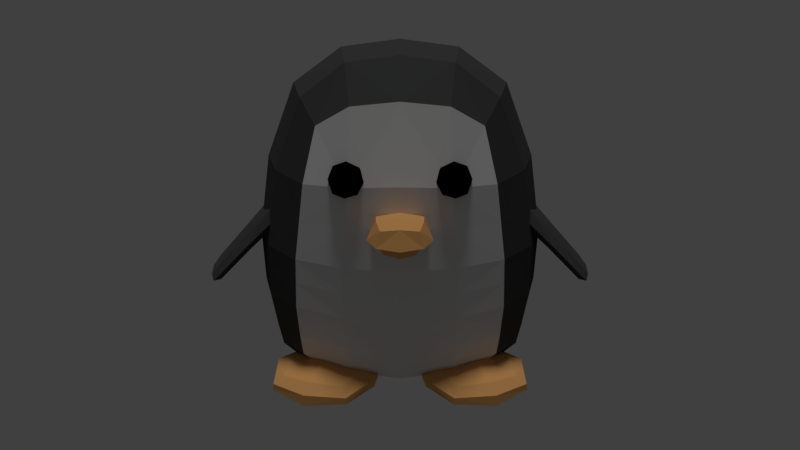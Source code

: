 # Source: floof.blend  (saved by Blender 2.79.0; exported with 4.5.12 LTS)
import bpy
from mathutils import Matrix  # noqa: F401  (used for matrix-valued properties, if any)

bpy.ops.wm.read_factory_settings(use_empty=True)
scene = bpy.context.scene
scene.name = 'Scene'

# ---- collections
col_collection_1 = bpy.data.collections.new('Collection 1'); scene.collection.children.link(col_collection_1)

# ---- materials (node trees are filled in below, after node groups)
mat_material_007 = bpy.data.materials.new('Material.007')
mat_material_007.alpha_threshold = 0.0
mat_material_007.roughness = 0.5
mat_material_008 = bpy.data.materials.new('Material.008')
mat_material_008.alpha_threshold = 0.0
mat_material_008.roughness = 0.5
mat_material_003 = bpy.data.materials.new('Material.003')
mat_material_003.alpha_threshold = 0.0
mat_material_003.roughness = 0.5
mat_material_004 = bpy.data.materials.new('Material.004')
mat_material_004.alpha_threshold = 0.0
mat_material_004.roughness = 0.5

# ---- material node trees
mat_material_007.use_nodes = True; mat_material_007.node_tree.nodes.clear()
_N = mat_material_007.node_tree.nodes; _L = mat_material_007.node_tree.links
n0 = _N.new('ShaderNodeOutputMaterial'); n0.name = 'Material Output'; n0.location = (300, 300)
n1 = _N.new('ShaderNodeBsdfDiffuse'); n1.name = 'Diffuse BSDF'; n1.location = (10, 300)
n1.inputs[0].default_value = (0.06301, 0.06301, 0.06301, 1.0)
_L.new(n1.outputs[0], n0.inputs[0])
n0.is_active_output = True
mat_material_008.use_nodes = True; mat_material_008.node_tree.nodes.clear()
_N = mat_material_008.node_tree.nodes; _L = mat_material_008.node_tree.links
n0 = _N.new('ShaderNodeOutputMaterial'); n0.name = 'Material Output'; n0.location = (300, 300)
n1 = _N.new('ShaderNodeBsdfDiffuse'); n1.name = 'Diffuse BSDF'; n1.location = (10, 300)
_L.new(n1.outputs[0], n0.inputs[0])
n0.is_active_output = True
mat_material_003.use_nodes = True; mat_material_003.node_tree.nodes.clear()
_N = mat_material_003.node_tree.nodes; _L = mat_material_003.node_tree.links
n0 = _N.new('ShaderNodeOutputMaterial'); n0.name = 'Material Output'; n0.location = (300, 300)
n1 = _N.new('ShaderNodeBsdfDiffuse'); n1.name = 'Diffuse BSDF'; n1.location = (10, 300)
n1.inputs[0].default_value = (0.0, 0.0, 0.0, 1.0)
_L.new(n1.outputs[0], n0.inputs[0])
n0.is_active_output = True
mat_material_004.use_nodes = True; mat_material_004.node_tree.nodes.clear()
_N = mat_material_004.node_tree.nodes; _L = mat_material_004.node_tree.links
n0 = _N.new('ShaderNodeOutputMaterial'); n0.name = 'Material Output'; n0.location = (300, 300)
n1 = _N.new('ShaderNodeBsdfDiffuse'); n1.name = 'Diffuse BSDF'; n1.location = (10, 300)
n1.inputs[0].default_value = (0.8, 0.4033, 0.1422, 1.0)
_L.new(n1.outputs[0], n0.inputs[0])
n0.is_active_output = True

# ---- world
world_world = bpy.data.worlds.new('World'); scene.world = world_world
world_world.color = (0.05088, 0.05088, 0.05088)
world_world.use_sun_shadow = False
world_world.sun_shadow_jitter_overblur = 0.0
world_world.cycles.sampling_method = 'MANUAL'

# ---- cameras
cam_camera = bpy.data.cameras.new('Camera')
cam_camera.clip_end = 100.0
cam_camera.lens = 35.0
cam_camera.sensor_width = 32.0
cam_camera.sensor_height = 18.0
cam_camera.ortho_scale = 7.314
cam_camera.dof.focus_distance = 0.0

# ---- lights
light_sun = bpy.data.lights.new('Sun', 'SUN')
light_sun.transmission_factor = 0.0
light_sun.angle = 0.1993
light_sun.energy = 1.0
light_sun.shadow_buffer_clip_start = 0.5
light_sun.shadow_soft_size = 0.1
light_sun.shadow_cascade_max_distance = 1000.0

# ---- meshes
me_cube_003 = bpy.data.meshes.new('Cube.003')
me_cube_003.from_pydata([(0.4927, 0.9516, 0.8562), (1.14, -0.4099, 0.8562), (0.3027, -0.367, -1.212), (0.4859, -0.446, 1.846), (0.5199, 0.446, 1.846), (0.5667, 0.4532, -1.179), (0.5197, -0.9517, -0.3803), (0.4588, -0.9516, 0.8562), (1.245, -0.4186, -0.3803), (1.245, 0.4186, -0.3803), (1.173, 0.4099, 0.8562), (0.5355, 1.011, -0.4318), (0.3044, 1.188, -1.13), (1.147, 0.3801, -0.9365), (1.147, -0.3801, -0.9365), (0.5064, -0.8265, -0.9365), (0.8082, 0.7892, -0.883), (0.3018, 1.65, -1.0), (0.6036, 1.215, -0.9508), (0.2992, 1.406, -0.8171), (-0.4927, 0.9516, 0.8562), (-1.14, -0.4099, 0.8562), (-0.5562, -0.3805, -1.201), (-0.4859, -0.446, 1.846), (-0.5199, 0.446, 1.846), (-0.5667, 0.4532, -1.179), (-0.5197, -0.9517, -0.3803), (-0.4588, -0.9516, 0.8562), (-1.245, -0.4186, -0.3803), (-1.245, 0.4186, -0.3803), (-1.173, 0.4099, 0.8562), (-0.5355, 1.011, -0.4318), (-0.3044, 1.188, -1.13), (-1.147, 0.3801, -0.9365), (-1.147, -0.3801, -0.9365), (-0.5064, -0.8265, -0.9365), (-0.8082, 0.7892, -0.883), (-0.3018, 1.65, -1.0), (-0.6036, 1.215, -0.9508), (-0.2992, 1.406, -0.8171), (0.4825, 0.7954, 1.532), (0.9953, 0.6725, -0.8758), (0.9847, 0.3793, -1.085), (0.8923, -0.4145, 1.532), (0.9198, -0.6818, -0.8892), (0.2836, -0.5092, -1.16), (0.37, 0.8058, -1.155), (0.9093, 0.7503, 0.8281), (0.9821, -0.3612, -1.091), (0.9432, 0.4145, 1.532), (0.8584, -0.7503, 0.8281), (0.4316, -0.7954, 1.532), (0.0, -0.4685, 1.913), (0.0, 0.4685, 1.913), (0.542, 0.0, 1.913), (0.0, -0.3862, -1.234), (1.49e-08, 0.436, -1.234), (0.317, -0.1799, -1.229), (0.508, -0.9815, 0.119), (0.0, -0.8596, -0.9838), (0.0, -1.018, 0.8843), (1.25, -0.4166, 0.119), (1.258, 0.4166, 0.119), (1.215, 0.0, -0.9838), (1.259, 0.0, 0.8843), (0.5204, 0.9962, 0.1061), (0.0, 1.018, 0.8843), (0.9648, 0.7759, -0.374), (0.9609, -0.7611, -0.3611), (0.0, -1.009, -0.3995), (1.347, 0.0, -0.3995), (-1.49e-08, 1.127, -0.3947), (0.7419, 0.8821, -0.6898), (1.189, 0.4088, -0.7094), (1.189, -0.4088, -0.7094), (0.5129, -0.8905, -0.7094), (0.7459, 0.6677, -1.037), (0.3583, 1.153, -0.6811), (0.6547, 0.9102, -0.9206), (0.3038, 1.502, -1.085), (0.0, 1.668, -1.012), (0.2999, 1.621, -0.9026), (0.5282, 1.523, -0.9765), (0.0, 1.212, -1.151), (0.5314, 1.172, -1.064), (0.5249, 1.3, -0.8488), (0.0, 1.464, -0.8188), (-0.4825, 0.7954, 1.532), (-0.9953, 0.6725, -0.8758), (-0.9847, 0.3793, -1.085), (-0.8923, -0.4145, 1.532), (-0.9198, -0.6818, -0.8892), (-0.2836, -0.5092, -1.16), (-0.37, 0.8058, -1.155), (-0.9093, 0.7503, 0.8281), (-0.9821, -0.3612, -1.091), (-0.9432, 0.4145, 1.532), (-0.8584, -0.7503, 0.8281), (-0.4316, -0.7954, 1.532), (-0.542, 0.0, 1.913), (-0.317, -0.1799, -1.229), (-0.508, -0.9815, 0.119), (-1.25, -0.4166, 0.119), (-1.258, 0.4166, 0.119), (-1.215, 0.0, -0.9838), (-1.259, 0.0, 0.8843), (-0.5204, 0.9962, 0.1061), (-0.9648, 0.7759, -0.374), (-0.9609, -0.7611, -0.3611), (-1.347, 0.0, -0.3995), (-0.7419, 0.8821, -0.6898), (-1.189, 0.4088, -0.7094), (-1.189, -0.4088, -0.7094), (-0.5129, -0.8905, -0.7094), (-0.7459, 0.6677, -1.037), (-0.3583, 1.153, -0.6811), (-0.6547, 0.9102, -0.9206), (-0.3038, 1.502, -1.085), (-0.2999, 1.621, -0.9026), (-0.5282, 1.523, -0.9765), (-0.5314, 1.172, -1.064), (-0.5249, 1.3, -0.8488), (0.8289, -0.5904, -1.023), (0.7383, -0.6703, 1.334), (0.9313, 0.5839, -0.9994), (0.7949, 0.6703, 1.334), (0.9611, 0.7698, 0.1135), (1.035, 0.004547, -1.14), (0.9922, -2.456e-09, 1.584), (0.9474, -0.7661, 0.1168), (1.369, -2.38e-09, 0.1212), (0.9957, 0.7315, -0.6687), (0.9384, -0.7337, -0.6736), (1.271, -2.054e-09, -0.7453), (0.585, 0.847, -1.057), (0.5791, 1.008, -0.7825), (0.4715, 1.415, -1.047), (0.4675, 1.5, -0.9048), (-0.8289, -0.5904, -1.023), (-0.7383, -0.6703, 1.334), (-0.9313, 0.5839, -0.9994), (-0.7949, 0.6703, 1.334), (3.725e-09, 0.8191, -1.192), (0.0, 0.84, 1.584), (-0.9611, 0.7698, 0.1135), (-1.035, 0.004547, -1.14), (-0.9922, -2.456e-09, 1.584), (-0.9474, -0.7661, 0.1168), (0.0, -0.5274, -1.189), (1.863e-09, -0.84, 1.584), (-3.725e-09, -2.468e-09, 1.985), (3.725e-09, 0.009093, -1.281), (-1.863e-09, -1.056, 0.1212), (-1.369, -2.38e-09, 0.1212), (-7.451e-09, 1.085, 0.1224), (-0.9957, 0.7315, -0.6687), (-0.9384, -0.7337, -0.6736), (-3.725e-09, -0.927, -0.7453), (-1.271, -2.054e-09, -0.7453), (-5.588e-09, 1.248, -0.6665), (-0.585, 0.847, -1.057), (-0.5791, 1.008, -0.7825), (-0.4715, 1.415, -1.047), (0.0, 1.524, -1.097), (-1.863e-09, 1.647, -0.9132), (-0.4675, 1.5, -0.9048), (0.5066, 0.9739, 0.4811), (1.195, -0.4132, 0.4876), (0.4834, -0.9666, 0.4876), (1.216, 0.4132, 0.4876), (-0.5066, 0.9739, 0.4811), (-1.195, -0.4132, 0.4876), (-0.4834, -0.9666, 0.4876), (-1.216, 0.4132, 0.4876), (0.9352, 0.76, 0.4708), (0.9029, -0.7582, 0.4724), (0.0, -1.037, 0.5027), (1.314, -1.19e-09, 0.5027), (0.0, 1.051, 0.5033), (-0.9352, 0.76, 0.4708), (-0.9029, -0.7582, 0.4724), (-1.314, -1.19e-09, 0.5027), (0.5139, -0.9666, -0.1306), (1.247, -0.4176, -0.1306), (1.251, 0.4176, -0.1306), (0.5279, 1.003, -0.1629), (-0.5139, -0.9666, -0.1306), (-1.247, -0.4176, -0.1306), (-1.251, 0.4176, -0.1306), (-0.5279, 1.003, -0.1629), (0.963, 0.7728, -0.1302), (0.9541, -0.7636, -0.1221), (0.0, -1.032, -0.1391), (1.358, -1.19e-09, -0.1391), (0.0, 1.106, -0.1361), (-0.963, 0.7728, -0.1302), (-0.9541, -0.7636, -0.1221), (-1.358, -1.19e-09, -0.1391), (0.5562, -0.3805, -1.201), (0.5869, 0.01819, -1.24), (0.5156, -0.6822, -1.091), (-0.3027, -0.367, -1.212), (-0.5156, -0.6822, -1.091), (-0.5869, 0.01819, -1.24), (0.0, -0.7145, -1.142), (0.0, -0.1848, -1.251)], [], [(166, 65, 154, 178), (0, 66, 143, 40), (0, 40, 125, 47), (166, 174, 126, 65), (167, 61, 130, 177), (1, 64, 128, 43), (1, 43, 123, 50), (167, 175, 129, 61), (2, 55, 205, 57), (198, 199, 127, 48), (198, 48, 122, 200), (2, 45, 148, 55), (3, 43, 128, 54), (3, 54, 150, 52), (3, 52, 149, 51), (3, 51, 123, 43), (4, 49, 125, 40), (4, 40, 143, 53), (4, 53, 150, 54), (4, 54, 128, 49), (5, 56, 142, 46), (5, 46, 134, 76), (5, 76, 124, 42), (5, 42, 127, 199), (5, 199, 151, 56), (6, 75, 132, 68), (182, 191, 129, 58), (182, 58, 152, 192), (6, 69, 157, 75), (168, 58, 129, 175), (7, 50, 123, 51), (7, 51, 149, 60), (168, 176, 152, 58), (8, 74, 133, 70), (183, 193, 130, 61), (183, 61, 129, 191), (8, 68, 132, 74), (9, 73, 131, 67), (184, 190, 126, 62), (184, 62, 130, 193), (9, 70, 133, 73), (169, 62, 126, 174), (10, 47, 125, 49), (10, 49, 128, 64), (169, 177, 130, 62), (11, 77, 159, 71), (185, 194, 154, 65), (185, 65, 126, 190), (11, 67, 131, 72), (11, 72, 135, 77), (12, 84, 134, 46), (12, 46, 142, 83), (12, 83, 163, 79), (12, 79, 136, 84), (13, 42, 124, 41), (13, 41, 131, 73), (13, 73, 133, 63), (13, 63, 127, 42), (14, 48, 127, 63), (14, 63, 133, 74), (14, 74, 132, 44), (14, 44, 122, 48), (15, 200, 122, 44), (15, 44, 132, 75), (15, 75, 157, 59), (15, 59, 204, 200), (16, 76, 134, 78), (16, 78, 135, 72), (16, 72, 131, 41), (16, 41, 124, 76), (17, 79, 163, 80), (17, 80, 164, 81), (17, 81, 137, 82), (17, 82, 136, 79), (18, 85, 135, 78), (18, 78, 134, 84), (18, 84, 136, 82), (18, 82, 137, 85), (19, 86, 159, 77), (19, 77, 135, 85), (19, 85, 137, 81), (19, 81, 164, 86), (170, 178, 154, 106), (170, 106, 144, 179), (20, 94, 141, 87), (20, 87, 143, 66), (171, 181, 153, 102), (171, 102, 147, 180), (21, 97, 139, 90), (21, 90, 146, 105), (201, 100, 205, 55), (201, 55, 148, 92), (22, 202, 138, 95), (22, 95, 145, 203), (23, 99, 146, 90), (23, 90, 139, 98), (23, 98, 149, 52), (23, 52, 150, 99), (24, 87, 141, 96), (24, 96, 146, 99), (24, 99, 150, 53), (24, 53, 143, 87), (25, 93, 142, 56), (25, 56, 151, 203), (25, 203, 145, 89), (25, 89, 140, 114), (25, 114, 160, 93), (26, 108, 156, 113), (26, 113, 157, 69), (186, 192, 152, 101), (186, 101, 147, 196), (172, 180, 147, 101), (172, 101, 152, 176), (27, 60, 149, 98), (27, 98, 139, 97), (28, 109, 158, 112), (28, 112, 156, 108), (187, 196, 147, 102), (187, 102, 153, 197), (29, 107, 155, 111), (29, 111, 158, 109), (188, 197, 153, 103), (188, 103, 144, 195), (173, 179, 144, 103), (173, 103, 153, 181), (30, 105, 146, 96), (30, 96, 141, 94), (31, 71, 159, 115), (31, 115, 161, 110), (31, 110, 155, 107), (189, 195, 144, 106), (189, 106, 154, 194), (32, 93, 160, 120), (32, 120, 162, 117), (32, 117, 163, 83), (32, 83, 142, 93), (33, 88, 140, 89), (33, 89, 145, 104), (33, 104, 158, 111), (33, 111, 155, 88), (34, 104, 145, 95), (34, 95, 138, 91), (34, 91, 156, 112), (34, 112, 158, 104), (35, 91, 138, 202), (35, 202, 204, 59), (35, 59, 157, 113), (35, 113, 156, 91), (36, 116, 160, 114), (36, 114, 140, 88), (36, 88, 155, 110), (36, 110, 161, 116), (37, 80, 163, 117), (37, 117, 162, 119), (37, 119, 165, 118), (37, 118, 164, 80), (38, 116, 161, 121), (38, 121, 165, 119), (38, 119, 162, 120), (38, 120, 160, 116), (39, 115, 159, 86), (39, 86, 164, 118), (39, 118, 165, 121), (39, 121, 161, 115), (30, 173, 181, 105), (30, 94, 179, 173), (27, 172, 176, 60), (27, 97, 180, 172), (21, 171, 180, 97), (21, 105, 181, 171), (20, 170, 179, 94), (20, 66, 178, 170), (10, 64, 177, 169), (10, 169, 174, 47), (7, 60, 176, 168), (7, 168, 175, 50), (1, 50, 175, 167), (1, 167, 177, 64), (0, 47, 174, 166), (0, 166, 178, 66), (31, 189, 194, 71), (31, 107, 195, 189), (29, 188, 195, 107), (29, 109, 197, 188), (28, 187, 197, 109), (28, 108, 196, 187), (26, 186, 196, 108), (26, 69, 192, 186), (11, 185, 190, 67), (11, 71, 194, 185), (9, 184, 193, 70), (9, 67, 190, 184), (8, 183, 191, 68), (8, 70, 193, 183), (6, 182, 192, 69), (6, 68, 191, 182), (2, 57, 199, 198), (45, 2, 198, 200), (201, 92, 202, 22), (100, 201, 22, 203), (148, 45, 200, 204), (57, 205, 151, 199), (92, 148, 204, 202), (205, 100, 203, 151)])
me_cube_003.polygons.foreach_set('material_index', [0, 0, 0, 0, 0, 0, 0, 0, 0, 0, 0, 0, 0, 0, 0, 0, 0, 0, 0, 0, 0, 0, 0, 0, 0, 1, 1, 1, 1, 1, 1, 1, 1, 0, 0, 0, 0, 0, 0, 0, 0, 0, 0, 0, 0, 0, 0, 0, 0, 0, 0, 0, 0, 0, 0, 0, 0, 0, 0, 0, 0, 0, 1, 1, 1, 1, 0, 0, 0, 0, 0, 0, 0, 0, 0, 0, 0, 0, 0, 0, 0, 0, 0, 0, 0, 0, 0, 0, 0, 0, 0, 0, 0, 0, 0, 0, 0, 0, 0, 0, 0, 0, 0, 0, 0, 0, 0, 1, 1, 1, 1, 1, 1, 1, 1, 0, 0, 0, 0, 0, 0, 0, 0, 0, 0, 0, 0, 0, 0, 0, 0, 0, 0, 0, 0, 0, 0, 0, 0, 0, 0, 0, 0, 0, 1, 1, 1, 1, 0, 0, 0, 0, 0, 0, 0, 0, 0, 0, 0, 0, 0, 0, 0, 0, 0, 0, 1, 1, 0, 0, 0, 0, 0, 0, 1, 1, 0, 0, 0, 0, 0, 0, 0, 0, 0, 0, 1, 1, 0, 0, 0, 0, 0, 0, 1, 1, 0, 0, 0, 0, 0, 0, 0, 0])
me_cube_003.materials.append(mat_material_007)
me_cube_003.materials.append(mat_material_008)
me_cube_003.use_remesh_preserve_volume = False
me_cube_003.use_remesh_preserve_attributes = False
me_cube_003.use_mirror_x = True
me_cube_003.use_mirror_topology = True
me_cube_003.update()
me_circle = bpy.data.meshes.new('Circle')
me_circle.from_pydata([(0.3897, -1.021, 0.8137), (0.3897, -1.021, 1.01), (0.3424, -0.8303, 0.8137), (0.3424, -0.8303, 1.01), (0.5807, -0.9739, 0.8137), (0.5807, -0.9739, 1.01), (0.5334, -0.783, 0.8137), (0.5334, -0.783, 1.01), (0.3446, -0.9311, 0.7916), (0.3736, -1.048, 0.9121), (0.3446, -0.9311, 1.033), (0.3156, -0.8141, 0.9121), (0.4326, -0.7852, 0.7916), (0.4326, -0.7852, 1.033), (0.5495, -0.7562, 0.9121), (0.5785, -0.8731, 0.7916), (0.5785, -0.8731, 1.033), (0.6074, -0.9901, 0.9121), (0.4905, -1.019, 0.7916), (0.4905, -1.019, 1.033), (0.4615, -0.9021, 1.082), (0.4615, -0.9021, 0.7417), (0.5025, -1.067, 0.9121), (0.6269, -0.8611, 0.9121), (0.4206, -0.7367, 0.9121), (0.2962, -0.9431, 0.9121), (-0.3897, -1.021, 0.8137), (-0.3897, -1.021, 1.01), (-0.3424, -0.8303, 0.8137), (-0.3424, -0.8303, 1.01), (-0.5807, -0.9739, 0.8137), (-0.5807, -0.9739, 1.01), (-0.5334, -0.783, 0.8137), (-0.5334, -0.783, 1.01), (-0.3446, -0.9311, 0.7916), (-0.3736, -1.048, 0.9121), (-0.3446, -0.9311, 1.033), (-0.3156, -0.8141, 0.9121), (-0.4326, -0.7852, 0.7916), (-0.4326, -0.7852, 1.033), (-0.5495, -0.7562, 0.9121), (-0.5785, -0.8731, 0.7916), (-0.5785, -0.8731, 1.033), (-0.6074, -0.9901, 0.9121), (-0.4905, -1.019, 0.7916), (-0.4905, -1.019, 1.033), (-0.4615, -0.9021, 1.082), (-0.4615, -0.9021, 0.7417), (-0.5025, -1.067, 0.9121), (-0.6269, -0.8611, 0.9121), (-0.4206, -0.7367, 0.9121), (-0.2962, -0.9431, 0.9121)], [], [(25, 10, 3, 11), (24, 13, 7, 14), (23, 16, 5, 17), (22, 19, 1, 9), (21, 15, 4, 18), (20, 10, 1, 19), (16, 20, 19, 5), (7, 13, 20, 16), (13, 3, 10, 20), (8, 21, 18, 0), (2, 12, 21, 8), (12, 6, 15, 21), (18, 22, 9, 0), (4, 17, 22, 18), (17, 5, 19, 22), (15, 23, 17, 4), (6, 14, 23, 15), (14, 7, 16, 23), (12, 24, 14, 6), (2, 11, 24, 12), (11, 3, 13, 24), (8, 25, 11, 2), (0, 9, 25, 8), (9, 1, 10, 25), (51, 37, 29, 36), (50, 40, 33, 39), (49, 43, 31, 42), (48, 35, 27, 45), (47, 44, 30, 41), (46, 45, 27, 36), (42, 31, 45, 46), (33, 42, 46, 39), (39, 46, 36, 29), (34, 26, 44, 47), (28, 34, 47, 38), (38, 47, 41, 32), (44, 26, 35, 48), (30, 44, 48, 43), (43, 48, 45, 31), (41, 30, 43, 49), (32, 41, 49, 40), (40, 49, 42, 33), (38, 32, 40, 50), (28, 38, 50, 37), (37, 50, 39, 29), (34, 28, 37, 51), (26, 34, 51, 35), (35, 51, 36, 27)])
me_circle.materials.append(mat_material_003)
me_circle.use_remesh_preserve_volume = False
me_circle.use_remesh_preserve_attributes = False
me_circle.use_mirror_x = True
me_circle.update()
me_cube_005 = bpy.data.meshes.new('Cube.005')
me_cube_005.from_pydata([(0.1641, -1.401, 0.6299), (0.2083, -1.041, 0.6299), (3.477e-09, -1.004, 0.6554), (0.2552, -1.004, 0.4925), (0.201, -1.237, 0.6554), (0.201, -1.438, 0.4925), (2.81e-09, -1.438, 0.6554), (2.81e-09, -1.237, 0.6991), (2.81e-09, -1.521, 0.4925), (0.2843, -1.237, 0.4925), (3.477e-09, -0.9205, 0.4925), (0.1368, -1.381, 0.4143), (0.1801, -1.046, 0.4143), (2.925e-09, -1.009, 0.395), (0.2206, -1.009, 0.4998), (0.1675, -1.217, 0.4), (0.1675, -1.418, 0.4998), (2.314e-09, -1.418, 0.395), (2.314e-09, -1.217, 0.3657), (2.314e-09, -1.502, 0.4972), (0.2369, -1.217, 0.5027), (2.925e-09, -0.9256, 0.4972)], [], [(10, 2, 1, 3), (9, 4, 0, 5), (4, 7, 6, 0), (1, 2, 7, 4), (5, 0, 6, 8), (3, 1, 4, 9), (18, 15, 11, 17), (13, 12, 15, 18), (11, 16, 19, 17), (15, 20, 16, 11), (12, 14, 20, 15), (13, 21, 14, 12)])
me_cube_005.materials.append(mat_material_004)
me_cube_005.use_remesh_preserve_volume = False
me_cube_005.use_remesh_preserve_attributes = False
me_cube_005.use_mirror_vertex_groups = False
me_cube_005.update()
me_cube_004 = bpy.data.meshes.new('Cube.004')
me_cube_004.from_pydata([(1.148, -0.3502, 0.3198), (1.226, -0.3502, 0.443), (1.148, 0.3502, 0.3198), (1.226, 0.3502, 0.443), (1.748, -0.2541, -0.3028), (1.836, -0.2541, -0.243), (1.748, 0.2541, -0.3028), (1.836, 0.2541, -0.243), (1.102, -9.186e-09, 0.3241), (1.149, -0.4289, 0.3996), (1.197, -9.186e-09, 0.475), (1.149, 0.4289, 0.3996), (1.418, 0.2903, 0.04536), (1.518, 0.2903, 0.1136), (1.812, 0.3112, -0.296), (1.759, 7.507e-10, -0.3326), (1.866, 7.507e-10, -0.2594), (1.812, -0.3112, -0.296), (1.418, -0.2903, 0.04536), (1.518, -0.2903, 0.1136), (1.539, 1.742e-08, 0.1278), (1.398, 1.742e-08, 0.03121), (1.468, -0.4106, 0.0795), (1.858, 7.507e-10, -0.3481), (1.468, 0.4106, 0.0795), (1.063, -9.186e-09, 0.4406), (1.555, 0.2861, 0.07206), (1.457, -0.2861, 0.004761), (1.457, 0.2861, 0.004761), (1.555, -0.2861, 0.07206), (1.577, 1.548e-08, 0.08264), (1.44, 1.548e-08, -0.01121), (1.508, -0.399, 0.03572), (1.508, 0.399, 0.03572), (1.599, 0.2811, 0.02249), (1.503, -0.2811, -0.04362), (1.622, 1.316e-08, 0.02884), (1.556, 0.3852, -0.01646), (1.503, 0.2811, -0.04362), (1.599, -0.2811, 0.02249), (1.49, 1.316e-08, -0.06176), (1.556, -0.3852, -0.01646)], [], [(25, 10, 3, 11), (37, 34, 7, 14), (23, 16, 5, 17), (22, 19, 1, 9), (40, 15, 4, 35), (20, 10, 1, 19), (30, 20, 19, 29), (26, 13, 20, 30), (13, 3, 10, 20), (8, 21, 18, 0), (2, 12, 21, 8), (38, 6, 15, 40), (18, 22, 9, 0), (27, 32, 22, 18), (32, 29, 19, 22), (15, 23, 17, 4), (6, 14, 23, 15), (14, 7, 16, 23), (38, 37, 14, 6), (2, 11, 24, 12), (11, 3, 13, 24), (8, 25, 11, 2), (0, 9, 25, 8), (9, 1, 10, 25), (12, 24, 33, 28), (41, 39, 29, 32), (35, 41, 32, 27), (12, 28, 31, 21), (34, 26, 30, 36), (36, 30, 29, 39), (21, 31, 27, 18), (24, 13, 26, 33), (16, 36, 39, 5), (7, 34, 36, 16), (4, 17, 41, 35), (17, 5, 39, 41), (28, 33, 37, 38), (28, 38, 40, 31), (31, 40, 35, 27), (33, 26, 34, 37)])
me_cube_004.materials.append(mat_material_007)
me_cube_004.use_remesh_preserve_volume = False
me_cube_004.use_remesh_preserve_attributes = False
me_cube_004.use_mirror_vertex_groups = False
me_cube_004.update()
me_cube_006 = bpy.data.meshes.new('Cube.006')
me_cube_006.from_pydata([(0.5338, -1.052, -1.208), (0.5338, -1.052, -1.035), (0.3051, -0.424, -1.208), (0.3051, -0.424, -1.035), (1.102, -0.8457, -1.208), (1.102, -0.8457, -1.035), (0.8734, -0.2172, -1.208), (0.8734, -0.2172, -1.035), (0.3556, -0.7615, -1.236), (0.4956, -1.146, -1.098), (0.3556, -0.7615, -1.002), (0.2155, -0.3766, -1.098), (0.5636, -0.25, -1.238), (0.5636, -0.25, -1.003), (0.9116, -0.1233, -1.098), (1.052, -0.5082, -1.236), (1.052, -0.5082, -1.002), (1.192, -0.8931, -1.098), (0.8437, -1.02, -1.238), (0.8437, -1.02, -1.003), (0.7036, -0.6348, -0.9274), (0.7036, -0.6348, -1.296), (0.8829, -1.128, -1.081), (1.196, -0.4557, -1.073), (0.5056, -0.09053, -1.071), (0.2114, -0.8139, -1.073), (0.21, -0.3737, -1.158), (0.9139, -0.1176, -1.158), (1.197, -0.896, -1.158), (0.4933, -1.152, -1.158), (0.8878, -1.141, -1.18), (1.161, -0.4683, -1.179), (0.5194, -0.1287, -1.18), (0.2459, -0.8014, -1.179), (0.3786, -0.7991, -1.233), (1.058, -0.5518, -1.007), (0.3786, -0.7991, -1.007), (1.058, -0.5518, -1.233), (0.7217, -0.6846, -0.9372), (0.7217, -0.6846, -1.289), (1.195, -0.5123, -1.076), (0.2481, -0.8569, -1.076), (0.2779, -0.8467, -1.176), (1.166, -0.5236, -1.176), (0.3487, -0.7155, -1.007), (1.027, -0.4685, -1.232), (0.3487, -0.7155, -1.232), (1.027, -0.4685, -1.007), (0.6845, -0.5824, -0.9377), (0.6845, -0.5824, -1.288), (1.157, -0.4104, -1.076), (0.212, -0.7544, -1.076), (0.241, -0.7431, -1.176), (1.128, -0.4205, -1.176)], [], [(51, 44, 3, 11), (24, 13, 7, 14), (40, 35, 5, 17), (22, 19, 1, 9), (39, 37, 4, 18), (38, 36, 1, 19), (35, 38, 19, 5), (47, 48, 20, 16), (48, 44, 10, 20), (34, 39, 18, 0), (46, 49, 21, 8), (49, 45, 15, 21), (30, 22, 9, 29), (28, 17, 22, 30), (17, 5, 19, 22), (43, 40, 17, 28), (53, 50, 23, 31), (50, 47, 16, 23), (32, 24, 14, 27), (26, 11, 24, 32), (11, 3, 13, 24), (52, 51, 11, 26), (42, 41, 25, 33), (41, 36, 10, 25), (34, 42, 33, 8), (46, 52, 26, 2), (2, 26, 32, 12), (12, 32, 27, 6), (45, 53, 31, 15), (37, 43, 28, 4), (4, 28, 30, 18), (18, 30, 29, 0), (15, 31, 43, 37), (0, 29, 42, 34), (9, 1, 36, 41), (29, 9, 41, 42), (31, 23, 40, 43), (8, 21, 39, 34), (16, 20, 38, 35), (20, 10, 36, 38), (21, 15, 37, 39), (23, 16, 35, 40), (6, 27, 53, 45), (8, 33, 52, 46), (33, 25, 51, 52), (14, 7, 47, 50), (27, 14, 50, 53), (12, 6, 45, 49), (2, 12, 49, 46), (13, 3, 44, 48), (7, 13, 48, 47), (25, 10, 44, 51)])
me_cube_006.materials.append(mat_material_004)
me_cube_006.use_remesh_preserve_volume = False
me_cube_006.use_remesh_preserve_attributes = False
me_cube_006.use_mirror_vertex_groups = False
me_cube_006.update()
arm_armature_001 = bpy.data.armatures.new('Armature.001')  # bones are not reproduced

# ---- objects
ob_armature_001 = bpy.data.objects.new('Armature.001', arm_armature_001)
ob_torso = bpy.data.objects.new('Torso', me_cube_003)
ob_eyes = bpy.data.objects.new('Eyes', me_circle)
ob_beak = bpy.data.objects.new('Beak', me_cube_005)
ob_arms = bpy.data.objects.new('Arms', me_cube_004)
ob_feetsies = bpy.data.objects.new('Feetsies', me_cube_006)
ob_sun = bpy.data.objects.new('Sun', light_sun)
ob_camera = bpy.data.objects.new('Camera', cam_camera)

# ---- transforms, parenting, visibility, modifiers, constraints
ob_armature_001.location = (0.0, 0.0, 0.0)
ob_armature_001.show_in_front = True
ob_armature_001.lineart.crease_threshold = 0.0
ob_torso.parent = ob_armature_001
ob_torso.location = (0.0, 0.0, 0.0)
ob_torso.lineart.crease_threshold = 0.0
ob_torso.use_mesh_mirror_x = True
_vg = ob_torso.vertex_groups.new(name='Bone.001')
_vg = ob_torso.vertex_groups.new(name='Bone')
for _i, _w in zip([0, 1, 2, 5, 6, 7, 8, 9, 10, 11, 12, 13, 14, 15, 16, 18, 19, 20, 21, 22, 25, 26, 27, 28, 29, 30, 31, 32, 33, 34, 35, 36, 38, 39, 41, 42, 44, 45, 46, 47, 48, 50, 55, 56, 57, 58, 59, 60, 61, 62, 63, 64, 65, 67, 68, 69, 70, 72, 73, 74, 75, 76, 77, 78, 83, 84, 85, 88, 89, 91, 92, 93, 94, 95, 97, 100, 101, 102, 103, 104, 105, 106, 107, 108, 109, 110, 111, 112, 113, 114, 115, 116, 120, 121, 122, 124, 126, 127, 129, 130, 131, 132, 133, 134, 135, 138, 140, 142, 144, 145, 147, 148, 151, 152, 153, 155, 156, 157, 158, 160, 161, 166, 167, 168, 169, 170, 171, 172, 173, 174, 175, 176, 177, 179, 180, 181, 182, 183, 184, 185, 186, 187, 188, 189, 190, 191, 192, 193, 195, 196, 197, 198, 199, 200, 201, 202, 203, 204, 205], [2.711e-06, 0.0003844, 0.5238, 0.5968, 0.3347, 4.167e-06, 0.1552, 0.1489, 0.0001326, 0.0857, 0.04859, 0.472, 0.2433, 0.4105, 0.1871, 0.0407, 0.01678, 2.711e-06, 0.0003844, 0.02382, 0.5968, 0.3347, 4.167e-06, 0.1552, 0.1489, 0.0001326, 0.0857, 0.04859, 0.472, 0.2433, 0.4105, 0.1871, 0.0407, 0.01678, 0.5066, 0.4472, 0.1301, 0.5503, 0.2276, 0.0001323, 0.01799, 3.842e-05, 0.8108, 0.5836, 0.5398, 0.03607, 0.618, 0.0, 0.02786, 0.01794, 0.296, 0.0001735, 0.01805, 0.1993, 0.2808, 0.3854, 0.07024, 0.2098, 0.583, 0.5238, 0.5917, 0.1737, 0.03399, 0.0837, 0.04952, 0.04723, 0.03434, 0.5066, 0.4472, 0.1301, 0.5503, 0.2276, 0.0001323, 0.01799, 3.842e-05, 0.5398, 0.03622, 0.02845, 0.01794, 0.296, 0.0001735, 0.01805, 0.1993, 0.2683, 0.07028, 0.2098, 0.583, 0.5238, 0.5917, 0.1737, 0.03399, 0.0837, 0.04723, 0.03434, 0.07785, 0.4771, 0.03473, 0.03091, 0.04799, 0.0005297, 0.5384, 0.6777, 0.4603, 0.09848, 0.0698, 0.07785, 0.4771, 0.2267, 0.03473, 0.03091, 0.04796, 0.8173, 0.464, 0.01526, 0.0005297, 0.5384, 0.6777, 0.6369, 0.4603, 0.09848, 0.0698, 0.008455, 0.01763, 0.01641, 0.008167, 0.008455, 0.01783, 0.01647, 0.008167, 0.01628, 0.02237, 0.006544, 0.008941, 0.01628, 0.02235, 0.008941, 0.1488, 0.07591, 0.07425, 0.0549, 0.1489, 0.07645, 0.07425, 0.0549, 0.1167, 0.1225, 0.1727, 0.02779, 0.1167, 0.1199, 0.0278, 0.02382, 0.1179, 0.1567, 0.5238, 0.1567, 0.1179, 0.6663, 0.782]): _vg.add([_i], _w, 'REPLACE')
_vg = ob_torso.vertex_groups.new(name='Bone.002')
for _i, _w in zip([0, 1, 4, 5, 6, 7, 8, 9, 10, 11, 13, 14, 16, 18, 19, 20, 21, 24, 25, 26, 27, 28, 29, 30, 31, 33, 34, 36, 38, 39, 40, 41, 42, 47, 49, 50, 53, 58, 60, 61, 62, 63, 64, 65, 66, 67, 68, 69, 70, 71, 72, 73, 74, 76, 77, 78, 85, 86, 87, 88, 89, 94, 96, 97, 101, 102, 103, 104, 105, 106, 107, 108, 109, 110, 111, 112, 114, 115, 116, 121, 124, 125, 126, 129, 130, 131, 133, 135, 140, 141, 143, 144, 147, 152, 153, 154, 155, 158, 159, 161, 166, 167, 168, 169, 170, 171, 172, 173, 174, 175, 176, 177, 178, 179, 180, 181, 182, 183, 184, 185, 186, 187, 188, 189, 190, 191, 192, 193, 194, 195, 196, 197], [5.975e-05, 0.0003844, 0.0003434, 0.02032, 0.2484, 1.278e-05, 0.2696, 0.4025, 0.00227, 0.3146, 0.1181, 0.009225, 0.06275, 0.0129, 0.02835, 5.975e-05, 0.0003844, 0.0003434, 0.02032, 0.2484, 1.278e-05, 0.2696, 0.4025, 0.00227, 0.3146, 0.1181, 0.009225, 0.06275, 0.0129, 0.02835, 0.0, 0.1733, 0.05551, 0.0001323, 8.491e-08, 3.842e-05, 0.03625, 0.3099, 0.0, 0.2862, 0.2797, 0.02167, 0.0001735, 0.3499, 0.0, 0.4158, 0.174, 0.3089, 0.3546, 0.3255, 0.09657, 0.1997, 0.04349, 0.02549, 0.05743, 0.02653, 0.02543, 0.03115, 0.0, 0.1733, 0.05551, 0.0001323, 8.491e-08, 3.842e-05, 0.3092, 0.2832, 0.2797, 0.02167, 0.0001735, 0.3499, 0.4158, 0.2015, 0.3544, 0.09657, 0.1997, 0.04349, 0.02549, 0.05743, 0.02653, 0.02543, 0.1129, 9.848e-06, 0.3196, 0.2852, 0.285, 0.2129, 0.08186, 0.05167, 0.1129, 0.004017, 7.153e-07, 0.3196, 0.2853, 0.3565, 0.285, 0.4017, 0.2129, 0.08186, 0.06344, 0.05167, 0.1639, 0.1137, 0.141, 0.1298, 0.1639, 0.1123, 0.1406, 0.1298, 0.1478, 0.1328, 0.1529, 0.1085, 0.1766, 0.1478, 0.1329, 0.1085, 0.2936, 0.3004, 0.3472, 0.3638, 0.2932, 0.2983, 0.3472, 0.3638, 0.3923, 0.2608, 0.3374, 0.3296, 0.3765, 0.3923, 0.2689, 0.3295]): _vg.add([_i], _w, 'REPLACE')
_vg = ob_torso.vertex_groups.new(name='Bone.003')
for _i, _w in zip([0, 1, 3, 4, 6, 7, 8, 9, 10, 11, 13, 14, 15, 16, 20, 21, 23, 24, 26, 27, 28, 29, 30, 31, 33, 34, 35, 36, 40, 41, 43, 44, 47, 49, 50, 51, 52, 53, 54, 58, 59, 60, 61, 62, 63, 64, 65, 66, 67, 68, 69, 70, 71, 72, 73, 74, 75, 87, 88, 90, 91, 94, 96, 97, 98, 99, 101, 102, 103, 104, 105, 106, 107, 108, 109, 110, 111, 112, 113, 123, 125, 126, 128, 129, 130, 131, 132, 133, 139, 141, 143, 144, 146, 147, 149, 150, 152, 153, 154, 155, 156, 157, 158, 166, 167, 168, 169, 170, 171, 172, 173, 174, 175, 176, 177, 178, 179, 180, 181, 182, 183, 184, 185, 186, 187, 188, 189, 190, 191, 192, 193, 194, 195, 196, 197], [0.9921, 0.9992, 1.0, 0.9996, 0.4169, 1.0, 0.4828, 0.4338, 0.9975, 0.1464, 0.03255, 0.01148, 0.008319, 0.008219, 0.9921, 0.9992, 1.0, 0.9996, 0.4169, 1.0, 0.4828, 0.4338, 0.9975, 0.1464, 0.03255, 0.01148, 0.008319, 0.008219, 1.0, 0.03027, 1.0, 0.1301, 0.9926, 1.0, 0.9999, 1.0, 1.0, 0.9274, 1.0, 0.6541, 0.382, 1.0, 0.6854, 0.7012, 0.02567, 0.9994, 0.5801, 1.0, 0.273, 0.545, 0.3057, 0.5031, 0.1386, 0.01532, 0.06959, 0.0541, 0.4082, 1.0, 0.03027, 1.0, 0.1301, 0.9926, 1.0, 0.9999, 1.0, 1.0, 0.6545, 0.6879, 0.7012, 0.02567, 0.9994, 0.5801, 0.273, 0.5299, 0.5033, 0.01532, 0.06959, 0.0541, 0.4082, 1.0, 0.9998, 0.6385, 1.0, 0.6668, 0.7138, 0.04846, 0.006247, 0.09699, 1.0, 0.9946, 1.0, 0.6385, 1.0, 0.6667, 1.0, 1.0, 0.6282, 0.7138, 0.5121, 0.04846, 0.006247, 0.3631, 0.09699, 0.7891, 0.8612, 0.8416, 0.8608, 0.7891, 0.8624, 0.8419, 0.8608, 0.8129, 0.8448, 0.8361, 0.8807, 0.7553, 0.8129, 0.8447, 0.8807, 0.5577, 0.6125, 0.5749, 0.3719, 0.5579, 0.614, 0.5749, 0.3719, 0.4738, 0.6167, 0.4899, 0.6207, 0.3232, 0.4738, 0.6112, 0.6208]): _vg.add([_i], _w, 'REPLACE')
_vg = ob_torso.vertex_groups.new(name='Bone.002_L.001')
for _i, _w in zip([0, 1, 2, 3, 4, 5, 6, 7, 8, 9, 10, 11, 12, 13, 14, 15, 16, 17, 18, 19, 20, 21, 22, 26, 27, 28, 29, 30, 31, 32, 33, 34, 35, 36, 37, 38, 39, 40, 41, 42, 43, 44, 45, 46, 47, 48, 49, 50, 51, 55, 56, 57, 58, 59, 60, 61, 62, 63, 64, 65, 66, 67, 68, 69, 70, 71, 72, 73, 74, 75, 76, 77, 78, 79, 80, 81, 82, 83, 84, 85, 86, 88, 89, 90, 91, 92, 93, 94, 95, 96, 97, 100, 101, 102, 103, 104, 105, 106, 107, 108, 109, 110, 111, 112, 113, 114, 115, 116, 117, 118, 119, 120, 121, 122, 123, 124, 125, 126, 127, 128, 129, 130, 131, 132, 133, 134, 135, 136, 137, 138, 139, 140, 141, 142, 144, 145, 146, 147, 148, 151, 152, 153, 154, 155, 156, 157, 158, 159, 160, 161, 162, 163, 164, 165, 166, 167, 168, 169, 170, 171, 172, 173, 174, 175, 176, 177, 178, 179, 180, 181, 182, 183, 184, 185, 186, 187, 188, 189, 190, 191, 192, 193, 194, 195, 196, 197, 198, 199, 200, 201, 202, 203, 204, 205], [2.542e-10, 9.222e-10, 0.0, 1.197e-10, 1.96e-05, 0.0, 7.584e-16, 4.478e-09, 2.121e-39, 3.625e-26, 1.464e-24, 3.373e-20, 0.0, 2.102e-44, 1.22e-21, 0.0, 9.321e-38, 0.0, 0.0, 0.0, 1.643e-08, 0.0, 0.0, 0.0, 0.0, 0.0, 0.0, 0.0, 4.403e-10, 0.0, 0.0, 0.0, 0.0, 0.0, 0.0, 0.0, 0.0, 0.0, 7.105e-26, 0.0, 2.248e-10, 2.706e-28, 0.0, 0.0, 4.252e-34, 0.0, 7.894e-09, 7.229e-12, 2.324e-10, 0.0, 0.0, 0.0, 3.147e-16, 0.0, 0.0, 1.993e-30, 9.317e-29, 3.124e-24, 6.546e-16, 2.298e-28, 0.0, 2.021e-28, 0.0, 0.0, 1.478e-38, 7.958e-19, 2.829e-32, 4.104e-42, 0.0, 0.000115, 0.0, 0.0, 0.0, 0.0, 0.0, 0.0, 0.0, 0.0, 0.0, 0.0, 0.0, 0.0, 0.0, 0.0, 0.0, 0.0, 0.0, 0.0, 0.0, 0.0, 0.0, 0.0, 0.0, 0.0, 0.0, 0.0, 0.0, 2.283e-16, 0.0, 0.0, 0.0, 0.0, 0.0, 0.0, 0.0, 0.0, 0.0, 0.0, 0.0, 0.0, 0.0, 0.0, 0.0, 0.0, 2.318e-10, 0.0, 0.0001878, 0.0, 0.0, 0.0, 9.431e-43, 6.777e-19, 2.947e-21, 1.684e-13, 7.664e-38, 0.0, 0.0, 0.0, 0.0, 0.0, 0.0, 0.0, 0.0, 0.0, 0.0, 0.0, 0.0, 0.0, 0.0, 0.0, 0.0, 0.0, 1.696e-17, 0.0, 0.0, 0.0, 0.0, 0.0, 0.0, 0.0, 0.0, 0.0, 0.0, 0.0, 2.882e-22, 2.267e-29, 4.191e-11, 9.202e-41, 6.923e-10, 0.0, 0.0, 0.0, 1.79e-35, 2.109e-25, 0.0, 7.294e-33, 2.195e-07, 0.0, 0.0, 0.0, 1.265e-14, 1.07e-33, 6.376e-28, 1.778e-26, 0.0, 0.0, 0.0, 2.164e-17, 0.0, 3.095e-41, 0.0, 1.366e-25, 4.51e-19, 0.0, 0.0, 0.0, 0.0, 0.0, 0.0, 0.0, 0.0, 0.0, 0.0, 0.0]): _vg.add([_i], _w, 'REPLACE')
_vg = ob_torso.vertex_groups.new(name='Bone.002_L.002')
for _i, _w in zip([2, 5, 6, 8, 9, 11, 12, 13, 14, 15, 16, 17, 18, 19, 26, 32, 35, 37, 39, 41, 42, 44, 45, 46, 48, 55, 56, 57, 59, 61, 62, 63, 67, 68, 69, 70, 71, 72, 73, 74, 75, 76, 77, 78, 79, 80, 81, 82, 83, 84, 85, 86, 92, 93, 100, 113, 115, 117, 118, 119, 120, 121, 122, 124, 126, 127, 129, 130, 131, 132, 133, 134, 135, 136, 137, 142, 148, 151, 157, 159, 162, 163, 164, 165, 182, 183, 184, 185, 190, 191, 192, 193, 194, 198, 199, 200, 201, 202, 204, 205], [0.0, 0.0, 0.0, 0.0, 0.0, 0.0, 0.0, 0.0, 0.0, 0.0, 0.0, 0.0, 0.0, 0.0, 0.0, 0.0, 0.0, 0.0, 0.0, 0.0, 0.0, 0.0, 0.0, 0.0, 0.0, 0.0, 0.0, 0.0, 0.0, 0.0, 0.0, 0.0, 0.0, 0.0, 0.0, 0.0, 0.0, 0.0, 0.0, 0.0, 0.0, 0.0, 0.0, 0.0, 0.0, 0.0, 0.0, 0.0, 0.0, 0.0, 0.0, 0.0, 0.0, 0.0, 0.0, 0.0, 0.0, 0.0, 0.0, 0.0, 0.0, 0.0, 0.0, 0.0, 0.0, 0.0, 0.0, 0.0, 0.0, 0.0, 0.0, 0.0, 0.0, 0.0, 0.0, 0.0, 0.0, 0.0, 0.0, 0.0, 0.0, 0.0, 0.0, 0.0, 0.0, 0.0, 0.0, 0.0, 0.0, 0.0, 0.0, 0.0, 0.0, 0.0, 0.0, 0.0, 0.0, 0.0, 0.0, 0.0]): _vg.add([_i], _w, 'REPLACE')
_vg = ob_torso.vertex_groups.new(name='Bone.002_R.001')
for _i, _w in zip([0, 1, 2, 6, 7, 8, 9, 10, 11, 12, 13, 14, 15, 16, 17, 18, 19, 20, 21, 22, 23, 24, 25, 26, 27, 28, 29, 30, 31, 32, 33, 34, 35, 36, 37, 38, 39, 41, 42, 43, 44, 45, 46, 47, 48, 49, 50, 55, 56, 57, 58, 59, 60, 61, 62, 63, 64, 65, 66, 67, 68, 69, 70, 71, 72, 73, 74, 75, 76, 77, 78, 79, 80, 81, 82, 83, 84, 85, 86, 87, 88, 89, 90, 91, 92, 93, 94, 95, 96, 97, 98, 100, 101, 102, 103, 104, 105, 106, 107, 108, 109, 110, 111, 112, 113, 114, 115, 116, 117, 118, 119, 120, 121, 122, 123, 124, 125, 126, 127, 128, 129, 130, 131, 132, 133, 134, 135, 136, 137, 138, 139, 140, 141, 142, 144, 145, 146, 147, 148, 151, 152, 153, 154, 155, 156, 157, 158, 159, 160, 161, 162, 163, 164, 165, 166, 167, 168, 169, 170, 171, 172, 173, 174, 175, 176, 177, 178, 179, 180, 181, 182, 183, 184, 185, 186, 187, 188, 189, 190, 191, 192, 193, 194, 195, 196, 197, 198, 199, 200, 201, 202, 203, 204, 205], [1.643e-08, 0.0, 0.0, 0.0, 0.0, 0.0, 0.0, 0.0, 4.403e-10, 0.0, 0.0, 0.0, 0.0, 0.0, 0.0, 0.0, 0.0, 2.542e-10, 9.222e-10, 0.0, 1.197e-10, 1.96e-05, 0.0, 7.584e-16, 4.478e-09, 2.121e-39, 3.625e-26, 1.464e-24, 3.373e-20, 0.0, 2.102e-44, 1.22e-21, 0.0, 9.321e-38, 0.0, 0.0, 0.0, 0.0, 0.0, 0.0, 0.0, 0.0, 0.0, 0.0, 0.0, 0.0, 0.0, 0.0, 0.0, 0.0, 0.0, 0.0, 0.0, 0.0, 0.0, 0.0, 0.0, 2.283e-16, 0.0, 0.0, 0.0, 0.0, 0.0, 7.958e-19, 0.0, 0.0, 0.0, 0.0, 0.0, 0.0, 0.0, 0.0, 0.0, 0.0, 0.0, 0.0, 0.0, 0.0, 0.0, 0.0, 7.105e-26, 0.0, 2.248e-10, 2.706e-28, 0.0, 0.0, 4.252e-34, 0.0, 7.894e-09, 7.229e-12, 2.324e-10, 0.0, 3.147e-16, 1.993e-30, 9.317e-29, 3.124e-24, 6.546e-16, 2.298e-28, 2.021e-28, 0.0, 1.478e-38, 2.829e-32, 4.104e-42, 0.0, 0.000115, 0.0, 0.0, 0.0, 0.0, 0.0, 0.0, 0.0, 0.0, 0.0, 0.0, 0.0, 0.0, 0.0, 0.0, 0.0, 0.0, 0.0, 0.0, 0.0, 0.0, 0.0, 0.0, 0.0, 0.0, 0.0, 2.318e-10, 0.0, 0.0001878, 0.0, 0.0, 0.0, 0.0, 9.431e-43, 0.0, 0.0, 0.0, 6.777e-19, 1.696e-17, 2.947e-21, 1.684e-13, 0.0, 7.664e-38, 0.0, 0.0, 0.0, 0.0, 0.0, 0.0, 0.0, 6.923e-10, 0.0, 0.0, 0.0, 2.882e-22, 2.267e-29, 4.191e-11, 9.202e-41, 0.0, 0.0, 0.0, 0.0, 2.195e-07, 1.79e-35, 2.109e-25, 7.294e-33, 0.0, 0.0, 0.0, 2.164e-17, 1.265e-14, 1.07e-33, 6.376e-28, 1.778e-26, 0.0, 0.0, 0.0, 0.0, 4.51e-19, 0.0, 3.095e-41, 1.366e-25, 0.0, 0.0, 0.0, 0.0, 0.0, 0.0, 0.0, 0.0]): _vg.add([_i], _w, 'REPLACE')
_vg = ob_torso.vertex_groups.new(name='Bone.002_R.002')
for _i, _w in zip([2, 6, 12, 15, 17, 19, 22, 25, 26, 28, 29, 31, 32, 33, 34, 35, 36, 37, 38, 39, 45, 46, 55, 56, 57, 59, 69, 71, 75, 77, 79, 80, 81, 82, 83, 84, 85, 86, 88, 89, 91, 92, 93, 95, 100, 102, 103, 104, 107, 108, 109, 110, 111, 112, 113, 114, 115, 116, 117, 118, 119, 120, 121, 136, 137, 138, 140, 142, 144, 145, 147, 148, 151, 153, 155, 156, 157, 158, 159, 160, 161, 162, 163, 164, 165, 186, 187, 188, 189, 192, 194, 195, 196, 197, 200, 201, 202, 203, 204, 205], [0.0, 0.0, 0.0, 0.0, 0.0, 0.0, 0.0, 0.0, 0.0, 0.0, 0.0, 0.0, 0.0, 0.0, 0.0, 0.0, 0.0, 0.0, 0.0, 0.0, 0.0, 0.0, 0.0, 0.0, 0.0, 0.0, 0.0, 0.0, 0.0, 0.0, 0.0, 0.0, 0.0, 0.0, 0.0, 0.0, 0.0, 0.0, 0.0, 0.0, 0.0, 0.0, 0.0, 0.0, 0.0, 0.0, 0.0, 0.0, 0.0, 0.0, 0.0, 0.0, 0.0, 0.0, 0.0, 0.0, 0.0, 0.0, 0.0, 0.0, 0.0, 0.0, 0.0, 0.0, 0.0, 0.0, 0.0, 0.0, 0.0, 0.0, 0.0, 0.0, 0.0, 0.0, 0.0, 0.0, 0.0, 0.0, 0.0, 0.0, 0.0, 0.0, 0.0, 0.0, 0.0, 0.0, 0.0, 0.0, 0.0, 0.0, 0.0, 0.0, 0.0, 0.0, 0.0, 0.0, 0.0, 0.0, 0.0, 0.0]): _vg.add([_i], _w, 'REPLACE')
_vg = ob_torso.vertex_groups.new(name='Bone.007')
for _i, _w in zip([1, 2, 3, 5, 6, 7, 8, 9, 10, 11, 12, 13, 14, 15, 16, 17, 18, 19, 21, 22, 23, 25, 26, 27, 28, 29, 30, 31, 32, 33, 34, 35, 36, 37, 38, 39, 41, 42, 43, 44, 45, 46, 48, 50, 51, 52, 55, 56, 57, 58, 59, 60, 61, 62, 63, 64, 65, 67, 68, 69, 70, 71, 72, 73, 74, 75, 76, 77, 78, 79, 80, 81, 82, 83, 84, 85, 86, 88, 89, 90, 91, 92, 93, 95, 97, 98, 100, 101, 102, 103, 104, 105, 106, 107, 108, 109, 110, 111, 112, 113, 114, 115, 116, 117, 118, 119, 120, 121, 122, 123, 124, 126, 127, 129, 130, 131, 132, 133, 134, 135, 136, 137, 138, 139, 140, 142, 144, 145, 147, 148, 149, 151, 152, 153, 155, 156, 157, 158, 159, 160, 161, 162, 163, 164, 165, 167, 168, 169, 171, 172, 173, 174, 175, 176, 177, 179, 180, 181, 182, 183, 184, 185, 186, 187, 188, 189, 190, 191, 192, 193, 195, 196, 197, 198, 199, 200, 201, 202, 203, 204, 205], [0.0, 0.0, 0.0, 0.0, 0.0, 0.0, 0.0, 0.0, 0.0, 0.0, 0.0, 0.0, 0.0, 0.0, 0.0, 0.0, 0.0, 0.0, 0.0, 0.0, 0.0, 0.0, 0.0, 0.0, 0.0, 0.0, 0.0, 0.0, 0.0, 0.0, 0.0, 0.0, 0.0, 0.0, 0.0, 0.0, 0.0, 0.0, 0.0, 0.0, 0.0, 0.0, 0.0, 0.0, 0.0, 0.0, 0.0, 0.0, 0.0, 0.0, 0.0, 0.0, 0.0, 0.0, 0.0, 0.0, 0.0, 0.0, 0.0, 0.0, 0.0, 0.0, 0.0, 0.0, 0.0, 0.0, 0.0, 0.0, 0.0, 0.0, 0.0, 0.0, 0.0, 0.0, 0.0, 0.0, 0.0, 0.0, 0.0, 0.0, 0.0, 0.0, 0.0, 0.0, 0.0, 0.0, 0.0, 0.0, 0.0, 0.0, 0.0, 0.0, 0.0, 0.0, 0.0, 0.0, 0.0, 0.0, 0.0, 0.0, 0.0, 0.0, 0.0, 0.0, 0.0, 0.0, 0.0, 0.0, 0.0, 0.0, 0.0, 0.0, 0.0, 0.0, 0.0, 0.0, 0.0, 0.0, 0.0, 0.0, 0.0, 0.0, 0.0, 0.0, 0.0, 0.0, 0.0, 0.0, 0.0, 0.0, 0.0, 0.0, 0.0, 0.0, 0.0, 0.0, 0.0, 0.0, 0.0, 0.0, 0.0, 0.0, 0.0, 0.0, 0.0, 0.0, 0.0, 0.0, 0.0, 0.0, 0.0, 0.0, 0.0, 0.0, 0.0, 0.0, 0.0, 0.0, 0.0, 0.0, 0.0, 0.0, 0.0, 0.0, 0.0, 0.0, 0.0, 0.0, 0.0, 0.0, 0.0, 0.0, 0.0, 0.0, 0.0, 0.0, 0.0, 0.0, 0.0, 0.0, 0.0]): _vg.add([_i], _w, 'REPLACE')
_vg = ob_torso.vertex_groups.new(name='Bone.009')
for _i, _w in zip([0, 1, 2, 3, 5, 6, 7, 8, 9, 10, 11, 12, 13, 14, 15, 16, 17, 18, 19, 20, 21, 22, 23, 25, 26, 27, 28, 29, 30, 31, 32, 33, 34, 35, 36, 37, 38, 39, 40, 41, 42, 43, 44, 45, 46, 47, 48, 50, 51, 52, 55, 56, 57, 58, 59, 60, 61, 62, 63, 64, 65, 66, 67, 68, 69, 70, 71, 72, 73, 74, 75, 76, 77, 78, 80, 81, 82, 84, 85, 86, 87, 88, 89, 90, 91, 92, 93, 94, 95, 97, 98, 100, 101, 102, 103, 104, 105, 106, 107, 108, 109, 110, 111, 112, 113, 114, 115, 116, 118, 119, 120, 121, 122, 123, 124, 126, 127, 128, 129, 130, 131, 132, 133, 134, 135, 136, 137, 138, 139, 140, 144, 145, 146, 147, 148, 149, 151, 152, 153, 154, 155, 156, 157, 158, 159, 160, 161, 162, 164, 165, 166, 167, 168, 169, 170, 171, 172, 173, 174, 175, 176, 177, 178, 179, 180, 181, 182, 183, 184, 185, 186, 187, 188, 189, 190, 191, 192, 193, 194, 195, 196, 197, 198, 199, 200, 201, 202, 203, 204, 205], [0.0, 8.377e-15, 4.784e-12, 4.359e-09, 0.0, 8.198e-43, 3.375e-20, 8.698e-21, 8.14e-16, 9.266e-14, 0.0, 0.0, 0.0, 1.411e-09, 0.0, 0.0, 0.0, 0.0, 0.0, 0.0, 8.377e-15, 4.846e-14, 4.359e-09, 0.0, 8.198e-43, 3.375e-20, 8.698e-21, 8.14e-16, 9.266e-14, 0.0, 0.0, 0.0, 1.411e-09, 0.0, 0.0, 0.0, 0.0, 0.0, 0.0, 0.0, 0.0, 3.331e-10, 6.808e-37, 2.228e-32, 0.0, 0.0, 0.0, 1.352e-17, 7.745e-11, 8.98e-09, 6.639e-14, 0.0, 7.988e-05, 2.559e-33, 0.0, 0.0, 1.002e-22, 3.297e-13, 0.0, 4.844e-13, 0.0, 0.0, 0.0, 2.059e-42, 0.0, 3.773e-23, 0.0, 0.0, 0.0, 0.0, 0.0, 0.0, 0.0, 0.0, 0.0, 0.0, 0.0, 0.0, 0.0, 0.0, 0.0, 0.0, 0.0, 3.331e-10, 6.808e-37, 2.228e-32, 0.0, 0.0, 0.0, 1.352e-17, 7.745e-11, 7.988e-05, 2.559e-33, 1.002e-22, 3.297e-13, 0.0, 4.844e-13, 0.0, 0.0, 2.059e-42, 3.773e-23, 0.0, 0.0, 0.0, 0.0, 0.0, 0.0, 0.0, 0.0, 0.0, 0.0, 0.0, 0.0, 3.798e-13, 0.0, 0.0, 0.0, 0.0, 2.019e-33, 1.564e-24, 0.0, 0.0, 0.0, 0.0, 0.0, 0.0, 0.0, 0.0, 3.798e-13, 0.0, 0.0, 0.0, 0.0, 2.019e-33, 3.097e-43, 7.238e-09, 0.0, 1.622e-19, 1.564e-24, 0.0, 0.0, 0.0, 0.0, 0.0, 0.0, 0.0, 0.0, 0.0, 0.0, 0.0, 0.0, 1.477e-11, 1.136e-17, 4.947e-10, 0.0, 1.477e-11, 1.136e-17, 4.947e-10, 0.0, 5.967e-36, 5.952e-14, 0.000158, 0.0, 0.0, 5.967e-36, 0.000158, 1.441e-39, 6.043e-15, 7.91e-15, 0.0, 1.441e-39, 6.043e-15, 7.909e-15, 0.0, 0.0, 9.799e-33, 8.818e-42, 6.02e-12, 0.0, 0.0, 9.799e-33, 6.02e-12, 4.846e-14, 0.0, 7.059e-30, 4.784e-12, 7.059e-30, 0.0, 0.0, 9.719e-10]): _vg.add([_i], _w, 'REPLACE')
_vg = ob_torso.vertex_groups.new(name='Bone.002_L.003')
for _i, _w in zip([0, 1, 2, 3, 4, 6, 7, 8, 9, 10, 11, 13, 14, 15, 21, 22, 23, 26, 27, 28, 29, 31, 33, 34, 35, 40, 42, 43, 44, 45, 47, 48, 49, 50, 51, 52, 54, 55, 57, 58, 59, 60, 61, 62, 63, 64, 65, 67, 68, 69, 70, 71, 72, 73, 74, 75, 77, 90, 91, 92, 95, 97, 98, 100, 101, 102, 103, 104, 105, 106, 107, 108, 109, 111, 112, 113, 122, 123, 125, 126, 127, 128, 129, 130, 131, 132, 133, 138, 139, 144, 145, 147, 148, 149, 151, 152, 153, 154, 156, 157, 158, 159, 166, 167, 168, 169, 170, 171, 172, 173, 174, 175, 176, 177, 178, 179, 180, 181, 182, 183, 184, 185, 186, 187, 188, 189, 190, 191, 192, 193, 194, 195, 196, 197, 198, 199, 200, 201, 202, 203, 204, 205], [1.189e-06, 1.948e-05, 0.0, 7.645e-09, 5.677e-05, 1.946e-22, 5.462e-12, 7.271e-24, 4.977e-24, 7.537e-05, 0.0, 0.0, 0.0, 0.0, 0.0, 0.0, 4.871e-09, 1.454e-11, 5.743e-16, 0.0, 0.0, 0.0, 0.0, 0.0, 0.0, 0.0, 0.0, 1.815e-08, 0.0, 0.0, 0.0001323, 0.0, 2.41e-08, 7.081e-09, 2.704e-12, 7.66e-09, 0.0, 0.0, 0.0, 3.197e-22, 0.0, 0.0, 6.062e-29, 0.0, 0.0, 0.0001273, 0.0, 0.0, 3.45e-26, 5.017e-17, 1.47e-17, 0.0, 0.0, 0.0, 0.0, 0.0, 0.0, 0.0, 0.0, 0.0, 0.0, 0.0, 5.623e-10, 0.0, 6.7e-24, 0.0, 0.0, 0.0, 0.0, 0.0, 0.0, 0.0, 0.0, 0.0, 0.0, 0.0, 0.0, 1.782e-09, 2.795e-06, 0.0, 0.0, 0.0, 6.925e-25, 3.716e-12, 0.0, 0.0, 0.0, 0.0, 0.0, 0.0, 0.0, 0.0, 0.0, 1.301e-11, 0.0, 9.436e-23, 0.0, 0.0, 0.0, 0.0, 0.0, 0.0, 8.591e-12, 2.48e-06, 6.878e-12, 0.001241, 0.0, 0.0, 8.984e-14, 0.0, 1.839e-05, 5.839e-10, 8.587e-13, 0.001644, 0.0, 0.0, 0.0, 0.0, 2.292e-07, 3.475e-10, 1.531e-05, 0.0, 7.811e-18, 0.0, 0.0, 0.0, 0.0, 3.391e-07, 1.719e-08, 2.47e-11, 0.0, 0.0, 0.0, 0.0, 0.0, 0.0, 0.0, 0.0, 0.0, 0.0, 0.0, 0.0]): _vg.add([_i], _w, 'REPLACE')
_vg = ob_torso.vertex_groups.new(name='Bone.002_R.003')
for _i, _w in zip([1, 2, 3, 6, 7, 8, 9, 11, 13, 14, 15, 20, 21, 22, 23, 24, 26, 27, 28, 29, 30, 31, 33, 34, 35, 43, 44, 45, 48, 50, 51, 52, 55, 57, 58, 59, 60, 61, 62, 63, 64, 65, 67, 68, 69, 70, 71, 73, 74, 75, 87, 89, 90, 91, 92, 94, 95, 96, 97, 98, 99, 100, 101, 102, 103, 104, 105, 106, 107, 108, 109, 110, 111, 112, 113, 115, 122, 123, 126, 127, 129, 130, 132, 133, 138, 139, 141, 144, 145, 146, 147, 148, 149, 151, 152, 153, 154, 155, 156, 157, 158, 159, 166, 167, 168, 169, 170, 171, 172, 173, 174, 175, 176, 177, 178, 179, 180, 181, 182, 183, 184, 185, 186, 187, 188, 189, 190, 191, 192, 193, 194, 195, 196, 197, 198, 199, 200, 201, 202, 203, 204, 205], [0.0, 0.0, 4.871e-09, 1.454e-11, 5.743e-16, 0.0, 0.0, 0.0, 0.0, 0.0, 0.0, 1.189e-06, 1.948e-05, 0.0, 7.645e-09, 5.677e-05, 1.946e-22, 5.462e-12, 7.271e-24, 4.977e-24, 7.537e-05, 0.0, 0.0, 0.0, 0.0, 0.0, 0.0, 0.0, 0.0, 0.0, 5.623e-10, 7.66e-09, 0.0, 0.0, 6.7e-24, 0.0, 0.0, 0.0, 0.0, 0.0, 0.0, 0.0, 0.0, 0.0, 5.017e-17, 0.0, 0.0, 0.0, 0.0, 0.0, 0.0, 0.0, 1.815e-08, 0.0, 0.0, 0.0001323, 0.0, 2.41e-08, 7.081e-09, 2.704e-12, 0.0, 0.0, 3.197e-22, 6.062e-29, 0.0, 0.0, 0.0001273, 0.0, 0.0, 3.45e-26, 1.47e-17, 0.0, 0.0, 0.0, 0.0, 0.0, 0.0, 0.0, 0.0, 0.0, 0.0, 0.0, 0.0, 0.0, 0.0, 1.782e-09, 0.00114, 0.0, 0.0, 0.0, 6.925e-25, 0.0, 1.301e-11, 0.0, 9.436e-23, 3.716e-12, 0.0, 0.0, 0.0, 0.0, 0.0, 0.0, 0.0, 0.0, 8.984e-14, 0.0, 8.591e-12, 2.48e-06, 6.878e-12, 0.001241, 0.0, 0.0, 8.587e-13, 0.0, 0.0, 1.839e-05, 5.839e-10, 0.001644, 7.811e-18, 0.0, 0.0, 0.0, 2.292e-07, 3.475e-10, 1.531e-05, 0.0, 0.0, 0.0, 1.719e-08, 0.0, 0.0, 0.0, 3.391e-07, 2.47e-11, 0.0, 0.0, 0.0, 0.0, 0.0, 0.0, 0.0, 0.0]): _vg.add([_i], _w, 'REPLACE')
_vg = ob_torso.vertex_groups.new(name='Bone.005')
for _i, _w in zip([0, 1, 2, 3, 4, 5, 6, 7, 8, 9, 10, 11, 12, 13, 14, 15, 16, 17, 18, 19, 20, 21, 22, 23, 24, 25, 26, 27, 28, 29, 30, 31, 32, 33, 34, 35, 36, 37, 38, 39, 40, 41, 42, 44, 45, 46, 47, 48, 49, 51, 52, 55, 56, 57, 58, 59, 60, 61, 62, 63, 64, 65, 66, 67, 68, 70, 71, 72, 73, 74, 75, 76, 77, 78, 79, 80, 81, 82, 83, 84, 85, 86, 87, 88, 89, 91, 92, 93, 94, 95, 96, 98, 100, 101, 102, 103, 104, 105, 106, 107, 108, 109, 110, 111, 112, 113, 114, 115, 116, 117, 118, 119, 120, 121, 122, 123, 124, 125, 126, 127, 130, 131, 132, 133, 134, 135, 136, 137, 138, 139, 140, 141, 142, 144, 145, 148, 151, 152, 153, 154, 155, 156, 157, 158, 159, 160, 161, 162, 163, 164, 165, 166, 167, 169, 170, 171, 173, 174, 177, 178, 179, 181, 182, 183, 184, 185, 186, 187, 188, 189, 190, 191, 192, 193, 194, 195, 196, 197, 198, 199, 200, 201, 202, 203, 205], [0.007863, 1.16e-09, 0.005183, 0.0, 4.407e-06, 0.2751, 0.0, 0.0, 0.02973, 0.009973, 4.256e-08, 0.4033, 0.5076, 9.325e-18, 1.001e-05, 0.0, 0.6706, 0.2633, 0.6306, 0.5508, 0.007863, 1.16e-09, 0.000792, 0.0, 4.407e-06, 0.2751, 0.0, 0.0, 0.02973, 0.009973, 4.256e-08, 0.4033, 0.5076, 9.325e-18, 1.001e-05, 0.0, 0.6706, 0.2633, 0.6306, 0.5508, 0.0, 0.1751, 5.826e-12, 0.0, 0.001575, 0.6988, 0.007048, 0.001167, 1.871e-09, 0.0, 0.0, 0.1892, 0.3746, 0.01155, 0.0, 0.0, 0.0, 0.0004655, 0.001108, 1.529e-06, 0.0001735, 0.03294, 0.0, 0.1037, 0.0, 0.05394, 0.4757, 0.6151, 4.033e-20, 2.668e-10, 0.0, 0.7347, 0.7951, 0.8016, 0.2152, 0.06793, 0.3112, 0.4687, 0.4314, 0.5904, 0.6696, 0.4373, 0.0, 0.1751, 5.826e-12, 0.0, 0.001575, 0.6988, 0.007048, 0.001167, 1.871e-09, 0.0, 0.01155, 0.0, 0.0004753, 0.001108, 1.529e-06, 0.0001735, 0.03294, 0.1037, 0.0, 0.05397, 0.6151, 4.033e-20, 2.668e-10, 0.0, 0.7347, 0.7951, 0.8016, 0.2152, 0.3112, 0.4687, 0.5904, 0.6696, 0.0, 0.0, 0.2507, 2.17e-07, 0.007063, 3.023e-05, 0.000725, 0.1538, 0.0, 9.137e-08, 0.822, 0.782, 0.3762, 0.5607, 0.0, 0.0, 0.2507, 8.851e-05, 0.6948, 0.007063, 3.023e-05, 0.1827, 0.536, 0.0, 0.000725, 0.07554, 0.1538, 0.0, 0.0, 9.137e-08, 0.8146, 0.822, 0.782, 0.3762, 0.06267, 0.07319, 0.5607, 0.02661, 0.007441, 6.119e-05, 0.02661, 0.007454, 6.119e-05, 0.02303, 5.422e-11, 0.06342, 0.02303, 5.422e-11, 0.0, 0.01122, 0.001643, 0.1805, 0.0, 0.01125, 0.001643, 0.1805, 0.01329, 0.0, 0.0, 0.02189, 0.2624, 0.01329, 0.0, 0.0219, 0.000792, 1.67e-05, 0.0, 0.005183, 0.0, 1.67e-05, 0.218]): _vg.add([_i], _w, 'REPLACE')
_vg = ob_torso.vertex_groups.new(name='Bone.006')
for _i, _w in zip([0, 5, 9, 11, 12, 13, 16, 17, 18, 19, 20, 25, 29, 31, 32, 33, 36, 37, 38, 39, 41, 42, 46, 56, 65, 66, 67, 71, 72, 73, 76, 77, 78, 79, 80, 81, 82, 83, 84, 85, 86, 88, 89, 93, 106, 107, 110, 111, 114, 115, 116, 117, 118, 119, 120, 121, 124, 131, 134, 135, 136, 137, 140, 142, 154, 155, 159, 160, 161, 162, 163, 164, 165, 166, 170, 178, 184, 185, 188, 189, 190, 194, 195], [7.318e-07, 0.1072, 0.00486, 0.05007, 0.4438, 0.02284, 0.06226, 0.7367, 0.3158, 0.404, 7.318e-07, 0.1072, 0.00486, 0.05007, 0.4438, 0.02284, 0.06226, 0.7367, 0.3158, 0.404, 0.03722, 0.02761, 0.07356, 0.04177, 0.004871, 0.0, 0.008218, 0.06012, 0.06318, 0.02252, 0.06606, 0.1089, 0.08813, 0.7848, 0.9321, 0.6888, 0.5313, 0.5191, 0.3623, 0.2706, 0.5316, 0.03722, 0.02761, 0.07356, 0.004871, 0.008218, 0.06318, 0.02252, 0.06606, 0.1089, 0.08813, 0.7848, 0.6888, 0.5313, 0.3623, 0.2706, 0.05617, 0.02748, 0.07955, 0.09623, 0.6238, 0.4393, 0.05617, 0.07852, 0.01065, 0.02748, 0.122, 0.07955, 0.09623, 0.6238, 0.9373, 0.9268, 0.4393, 0.002282, 0.002282, 0.004681, 0.002053, 0.02883, 0.002053, 0.02883, 0.003949, 0.03784, 0.003949]): _vg.add([_i], _w, 'REPLACE')
_vg = ob_torso.vertex_groups.new(name='Bone_L.001')
for _i, _w in zip([0, 1, 2, 5, 6, 7, 8, 9, 10, 11, 12, 13, 14, 15, 16, 17, 18, 19, 22, 25, 26, 27, 28, 31, 32, 33, 34, 35, 36, 37, 38, 39, 41, 42, 44, 45, 46, 47, 48, 50, 55, 56, 57, 58, 59, 60, 61, 62, 63, 64, 65, 67, 68, 69, 70, 71, 72, 73, 74, 75, 76, 77, 78, 79, 80, 81, 82, 83, 84, 85, 86, 88, 89, 92, 93, 100, 101, 102, 104, 107, 108, 110, 111, 112, 113, 114, 115, 116, 117, 118, 119, 120, 121, 122, 124, 126, 127, 129, 130, 131, 132, 133, 134, 135, 136, 137, 140, 142, 145, 147, 148, 151, 152, 154, 155, 156, 157, 158, 159, 160, 161, 162, 163, 164, 165, 166, 167, 168, 169, 172, 174, 175, 176, 177, 182, 183, 184, 185, 186, 187, 190, 191, 192, 193, 194, 196, 198, 199, 200, 201, 202, 203, 204, 205], [3.082e-06, 1.301e-10, 0.471, 0.000525, 2.922e-11, 3.747e-06, 0.06266, 6.219e-14, 1.455e-12, 4.543e-12, 5.36e-15, 0.3545, 0.736, 0.5812, 0.00911, 0.0, 2.998e-20, 1.083e-15, 1.078e-07, 3.352e-29, 1.13e-18, 2.614e-07, 0.0, 0.0, 0.0, 0.0, 0.0, 1.61e-08, 0.0, 0.0, 0.0, 0.0, 0.07751, 0.4696, 0.7398, 0.4481, 7.565e-06, 4.869e-06, 0.9808, 4.613e-08, 4.022e-18, 3.51e-06, 0.4486, 3.886e-29, 1.877e-27, 0.0, 1.645e-26, 1.154e-21, 0.6567, 1.425e-13, 0.01415, 1.54e-11, 0.0002643, 2.681e-10, 0.01807, 0.0, 1.716e-11, 0.1252, 0.3786, 0.0, 3.358e-05, 0.004581, 2.802e-12, 0.0, 0.0, 0.0, 0.0, 0.0, 0.0, 2.973e-16, 0.0, 0.0, 0.0, 5.737e-08, 0.0, 2.196e-06, 2.567e-23, 0.0, 0.0, 0.0, 0.0, 0.0, 0.0, 0.0, 1.352e-06, 0.0, 0.0, 0.0, 0.0, 0.0, 0.0, 0.0, 0.0, 0.9221, 0.1032, 8.245e-06, 0.9691, 1.342e-37, 1.662e-29, 0.01907, 0.316, 0.3608, 1.851e-23, 0.0003486, 0.0, 0.0, 0.0, 0.0, 0.0, 0.0, 0.0, 2.31e-11, 4.66e-35, 0.0, 0.0, 0.0, 2.08e-41, 0.0, 0.0, 0.0, 0.0, 0.0, 0.0, 0.0, 0.0, 0.009613, 0.0, 2.097e-10, 7.514e-22, 0.001033, 5.108e-14, 3.502e-28, 0.002213, 1.368e-22, 1.812e-21, 7.642e-06, 0.0, 3.9e-06, 7.326e-15, 0.0, 5.503e-07, 2.153e-13, 1.251e-30, 2.722e-05, 0.0, 0.0, 0.9754, 0.8821, 0.8433, 2.174e-07, 2.508e-09, 1.489e-06, 0.1669, 2.759e-12]): _vg.add([_i], _w, 'REPLACE')
_vg = ob_torso.vertex_groups.new(name='Bone_L.002')
_vg = ob_torso.vertex_groups.new(name='Bone_R.001')
for _i, _w in zip([2, 5, 6, 7, 8, 11, 12, 13, 14, 15, 16, 17, 18, 19, 20, 21, 22, 25, 26, 27, 28, 29, 30, 31, 32, 33, 34, 35, 36, 37, 38, 39, 41, 42, 45, 46, 55, 56, 57, 58, 59, 60, 61, 63, 67, 68, 69, 71, 72, 73, 74, 75, 76, 77, 78, 79, 80, 81, 82, 83, 84, 85, 86, 88, 89, 91, 92, 93, 94, 95, 97, 100, 101, 102, 103, 104, 105, 106, 107, 108, 109, 110, 111, 112, 113, 114, 115, 116, 117, 118, 119, 120, 121, 124, 127, 129, 131, 132, 133, 134, 135, 136, 137, 138, 140, 142, 144, 145, 147, 148, 151, 152, 153, 154, 155, 156, 157, 158, 159, 160, 161, 162, 163, 164, 165, 168, 170, 171, 172, 173, 176, 179, 180, 181, 182, 183, 186, 187, 188, 189, 191, 192, 194, 195, 196, 197, 198, 199, 200, 201, 202, 203, 204, 205], [2.174e-07, 3.352e-29, 1.13e-18, 2.614e-07, 0.0, 0.0, 0.0, 0.0, 0.0, 1.61e-08, 0.0, 0.0, 0.0, 0.0, 3.082e-06, 1.301e-10, 0.9754, 0.000525, 2.922e-11, 3.747e-06, 0.06266, 6.219e-14, 1.455e-12, 4.543e-12, 5.36e-15, 0.3545, 0.736, 0.5812, 0.00911, 0.0, 2.998e-20, 1.083e-15, 0.0, 0.0, 5.737e-08, 0.0, 4.022e-18, 3.51e-06, 2.196e-06, 2.565e-23, 1.877e-27, 0.0, 0.0, 0.0, 0.0, 0.0, 2.681e-10, 0.0, 0.0, 0.0, 0.0, 1.352e-06, 0.0, 0.0, 0.0, 0.0, 0.0, 0.0, 0.0, 0.0, 0.0, 0.0, 0.0, 0.07751, 0.4696, 0.7398, 0.4481, 7.565e-06, 4.869e-06, 0.9808, 4.613e-08, 0.4486, 3.888e-29, 1.65e-26, 1.154e-21, 0.6567, 1.425e-13, 0.01415, 1.54e-11, 0.0002599, 0.01807, 1.716e-11, 0.1252, 0.3786, 0.0, 3.358e-05, 0.004581, 2.802e-12, 0.0, 0.0, 0.0, 0.0, 2.973e-16, 0.0, 0.0, 0.0, 0.0, 0.0, 0.0, 0.0, 0.0, 0.0, 0.0, 0.9221, 0.1032, 0.0, 8.245e-06, 0.9691, 1.342e-37, 0.0, 2.31e-11, 4.66e-35, 1.662e-29, 0.0, 0.01907, 0.316, 2.08e-41, 0.3608, 0.0, 1.851e-23, 0.0003486, 0.0, 0.0, 0.0, 0.0, 0.001029, 0.009613, 0.0, 2.098e-10, 7.514e-22, 0.002213, 5.108e-14, 3.502e-28, 1.368e-22, 7.323e-15, 0.0, 1.813e-21, 7.658e-06, 0.0, 3.9e-06, 0.0, 1.251e-30, 0.0, 5.503e-07, 2.143e-13, 2.722e-05, 1.078e-07, 1.489e-06, 2.508e-09, 0.471, 0.8433, 0.8821, 0.1669, 2.759e-12]): _vg.add([_i], _w, 'REPLACE')
_vg = ob_torso.vertex_groups.new(name='Bone_R.002')
_m = ob_torso.modifiers.new('Armature', 'ARMATURE')
_m.object = ob_armature_001
ob_eyes.parent = ob_armature_001
ob_eyes.location = (0.0, 0.0, 0.0)
ob_eyes.use_shape_key_edit_mode = True
ob_eyes.lineart.crease_threshold = 0.0
ob_eyes.use_mesh_mirror_x = True
_vg = ob_eyes.vertex_groups.new(name='Bone.001')
_vg = ob_eyes.vertex_groups.new(name='Bone')
_vg = ob_eyes.vertex_groups.new(name='Bone.002')
_vg = ob_eyes.vertex_groups.new(name='Bone.003')
for _i, _w in zip([0, 1, 2, 3, 4, 5, 6, 7, 8, 9, 10, 11, 12, 13, 14, 15, 16, 17, 18, 19, 20, 21, 22, 23, 24, 25, 26, 27, 28, 29, 30, 31, 32, 33, 34, 35, 36, 37, 38, 39, 40, 41, 42, 43, 44, 45, 46, 47, 48, 49, 50, 51], [0.0, 5.96e-08, 0.0, 0.0, 0.0, 0.0, 5.96e-08, 5.96e-08, 5.96e-08, 0.0, 5.96e-08, 0.0, 0.0, 0.0, 0.0, 0.0, 0.0, 0.0, 0.0, 0.0, 5.96e-08, 5.96e-08, 0.0, 0.0, 0.0, 0.0, 0.0, 5.96e-08, 0.0, 0.0, 0.0, 0.0, 5.96e-08, 5.96e-08, 5.96e-08, 0.0, 5.96e-08, 0.0, 0.0, 0.0, 0.0, 0.0, 0.0, 0.0, 0.0, 0.0, 5.96e-08, 5.96e-08, 0.0, 0.0, 0.0, 0.0]): _vg.add([_i], _w, 'REPLACE')
_vg = ob_eyes.vertex_groups.new(name='Bone.002_L.003')
_vg.add([0, 1, 2, 3, 4, 5, 6, 7, 8, 9, 10, 11, 12, 13, 14, 15, 16, 17, 18, 19, 20, 21, 22, 23, 24, 25], 1.0, 'REPLACE')
_vg = ob_eyes.vertex_groups.new(name='Bone.002_R.003')
_vg.add([26, 27, 28, 29, 30, 31, 32, 33, 34, 35, 36, 37, 38, 39, 40, 41, 42, 43, 44, 45, 46, 47, 48, 49, 50, 51], 1.0, 'REPLACE')
_vg = ob_eyes.vertex_groups.new(name='Bone.007')
_vg = ob_eyes.vertex_groups.new(name='Bone.009')
_vg = ob_eyes.vertex_groups.new(name='Bone.002_L.001')
_vg = ob_eyes.vertex_groups.new(name='Bone.002_L.002')
_vg = ob_eyes.vertex_groups.new(name='Bone.002_R.001')
_vg = ob_eyes.vertex_groups.new(name='Bone.002_R.002')
_vg = ob_eyes.vertex_groups.new(name='Bone.005')
_vg = ob_eyes.vertex_groups.new(name='Bone.006')
_vg = ob_eyes.vertex_groups.new(name='Bone_L.001')
_vg = ob_eyes.vertex_groups.new(name='Bone_L.002')
_vg = ob_eyes.vertex_groups.new(name='Bone_R.001')
_vg = ob_eyes.vertex_groups.new(name='Bone_R.002')
_m = ob_eyes.modifiers.new('Armature', 'ARMATURE')
_m.object = ob_armature_001
ob_beak.parent = ob_armature_001
ob_beak.location = (0.0, 0.0, 0.0)
ob_beak.lineart.crease_threshold = 0.0
_vg = ob_beak.vertex_groups.new(name='Bone.001')
_vg = ob_beak.vertex_groups.new(name='Bone')
_vg = ob_beak.vertex_groups.new(name='Bone.002')
_vg = ob_beak.vertex_groups.new(name='Bone.003')
_vg = ob_beak.vertex_groups.new(name='Bone.002_L.003')
_vg = ob_beak.vertex_groups.new(name='Bone.002_R.003')
_vg = ob_beak.vertex_groups.new(name='Bone.007')
for _i, _w in zip([0, 1, 2, 3, 4, 5, 6, 7, 8, 9, 10, 11, 12, 13, 14, 15, 16, 17, 18, 19, 20, 21], [1.0, 1.0, 1.0, 1.0, 1.0, 1.0, 1.0, 1.0, 1.0, 1.0, 1.0, 5.96e-08, 0.0, 5.96e-08, 0.0, 0.0, 0.0, 5.96e-08, 0.0, 0.0, 0.0, 0.0]): _vg.add([_i], _w, 'REPLACE')
_vg = ob_beak.vertex_groups.new(name='Bone.009')
_vg.add([11, 12, 13, 14, 15, 16, 17, 18, 19, 20, 21], 1.0, 'REPLACE')
_vg = ob_beak.vertex_groups.new(name='Bone.002_L.001')
_vg = ob_beak.vertex_groups.new(name='Bone.002_L.002')
_vg = ob_beak.vertex_groups.new(name='Bone.002_R.001')
_vg = ob_beak.vertex_groups.new(name='Bone.002_R.002')
_vg = ob_beak.vertex_groups.new(name='Bone.005')
_vg = ob_beak.vertex_groups.new(name='Bone.006')
_vg = ob_beak.vertex_groups.new(name='Bone_L.001')
_vg = ob_beak.vertex_groups.new(name='Bone_L.002')
_vg = ob_beak.vertex_groups.new(name='Bone_R.001')
_vg = ob_beak.vertex_groups.new(name='Bone_R.002')
_m = ob_beak.modifiers.new('Mirror', 'MIRROR')
_m = ob_beak.modifiers.new('Armature', 'ARMATURE')
_m.object = ob_armature_001
ob_arms.parent = ob_armature_001
ob_arms.location = (0.0, 0.0, 0.0)
ob_arms.lineart.crease_threshold = 0.0
_vg = ob_arms.vertex_groups.new(name='Bone.001')
_vg = ob_arms.vertex_groups.new(name='Bone')
_vg = ob_arms.vertex_groups.new(name='Bone.002')
_vg = ob_arms.vertex_groups.new(name='Bone.003')
_vg = ob_arms.vertex_groups.new(name='Bone.002_L.003')
_vg = ob_arms.vertex_groups.new(name='Bone.002_R.003')
_vg = ob_arms.vertex_groups.new(name='Bone.007')
_vg = ob_arms.vertex_groups.new(name='Bone.009')
_vg = ob_arms.vertex_groups.new(name='Bone.002_L.001')
for _i, _w in zip([0, 1, 2, 3, 4, 5, 6, 7, 8, 9, 10, 11, 12, 13, 14, 17, 18, 19, 20, 21, 22, 24, 25, 26, 27, 28, 29, 30, 31, 32, 33, 34, 35, 37, 38, 39, 40, 41], [0.9333, 0.9403, 0.9348, 0.9418, 0.07283, 0.07238, 0.07806, 0.06622, 1.0, 0.9421, 1.0, 0.9428, 0.7515, 0.7423, 0.06997, 0.07105, 0.7604, 0.7314, 0.9357, 0.9739, 0.7453, 0.7432, 1.0, 0.5775, 0.6118, 0.6053, 0.562, 0.2161, 0.7838, 0.6087, 0.6074, 0.347, 0.3753, 0.3791, 0.3633, 0.3327, 0.0943, 0.3805]): _vg.add([_i], _w, 'REPLACE')
_vg = ob_arms.vertex_groups.new(name='Bone.002_L.002')
for _i, _w in zip([0, 1, 2, 3, 4, 5, 6, 7, 9, 11, 12, 13, 14, 15, 16, 17, 18, 19, 20, 21, 22, 23, 24, 26, 27, 28, 29, 30, 31, 32, 33, 34, 35, 36, 37, 38, 39, 40, 41], [0.06671, 0.05966, 0.06517, 0.05816, 0.9272, 0.9276, 0.9219, 0.9338, 0.0579, 0.05724, 0.2485, 0.2577, 0.93, 1.0, 1.0, 0.9289, 0.2396, 0.2686, 0.06429, 0.02615, 0.2547, 1.0, 0.2568, 0.4225, 0.3882, 0.3947, 0.438, 0.7839, 0.2162, 0.3913, 0.3926, 0.653, 0.6247, 1.0, 0.6209, 0.6367, 0.6673, 0.9057, 0.6195]): _vg.add([_i], _w, 'REPLACE')
_vg = ob_arms.vertex_groups.new(name='Bone.002_R.001')
for _i, _w in zip([0, 1, 2, 3, 4, 5, 6, 7, 8, 9, 10, 11, 12, 13, 14, 15, 16, 17, 18, 19, 20, 21, 22, 23, 24, 25, 26, 27, 28, 29, 30, 31, 32, 33, 34, 35, 36, 37, 38, 39, 40, 41], [0.0, 0.0, 0.0, 0.0, 0.0, 0.0, 0.0, 0.0, 0.0, 0.0, 0.0, 0.0, 0.0, 0.0, 0.0, 0.0, 0.0, 0.0, 0.0, 0.0, 0.0, 0.0, 0.0, 0.0, 0.0, 0.0, 0.0, 0.0, 0.0, 0.0, 0.0, 0.0, 0.0, 0.0, 0.0, 0.0, 0.0, 0.0, 0.0, 0.0, 0.0, 0.0]): _vg.add([_i], _w, 'REPLACE')
_vg = ob_arms.vertex_groups.new(name='Bone.002_R.002')
for _i, _w in zip([0, 1, 2, 3, 8, 9, 10, 11, 25], [0.0, 0.0, 0.0, 0.0, 0.0, 0.0, 0.0, 0.0, 0.0]): _vg.add([_i], _w, 'REPLACE')
_vg = ob_arms.vertex_groups.new(name='Bone.005')
_vg = ob_arms.vertex_groups.new(name='Bone.006')
_vg = ob_arms.vertex_groups.new(name='Bone_L.001')
_vg = ob_arms.vertex_groups.new(name='Bone_L.002')
_vg = ob_arms.vertex_groups.new(name='Bone_R.001')
_vg = ob_arms.vertex_groups.new(name='Bone_R.002')
_m = ob_arms.modifiers.new('Mirror', 'MIRROR')
_m = ob_arms.modifiers.new('Armature', 'ARMATURE')
_m.object = ob_armature_001
ob_feetsies.parent = ob_armature_001
ob_feetsies.location = (0.0, 0.0, 0.0)
ob_feetsies.lineart.crease_threshold = 0.0
_vg = ob_feetsies.vertex_groups.new(name='Bone.001')
_vg = ob_feetsies.vertex_groups.new(name='Bone')
_vg = ob_feetsies.vertex_groups.new(name='Bone.002')
_vg = ob_feetsies.vertex_groups.new(name='Bone.003')
_vg = ob_feetsies.vertex_groups.new(name='Bone.002_L.003')
_vg = ob_feetsies.vertex_groups.new(name='Bone.002_R.003')
_vg = ob_feetsies.vertex_groups.new(name='Bone.007')
_vg = ob_feetsies.vertex_groups.new(name='Bone.009')
_vg = ob_feetsies.vertex_groups.new(name='Bone.002_L.001')
_vg = ob_feetsies.vertex_groups.new(name='Bone.002_L.002')
_vg = ob_feetsies.vertex_groups.new(name='Bone.002_R.001')
_vg = ob_feetsies.vertex_groups.new(name='Bone.002_R.002')
_vg = ob_feetsies.vertex_groups.new(name='Bone.005')
_vg = ob_feetsies.vertex_groups.new(name='Bone.006')
_vg = ob_feetsies.vertex_groups.new(name='Bone_L.001')
for _i, _w in zip([0, 1, 2, 3, 4, 5, 6, 7, 8, 9, 10, 11, 12, 13, 14, 15, 16, 17, 20, 21, 23, 24, 25, 26, 27, 28, 29, 31, 32, 33, 34, 35, 36, 37, 38, 39, 40, 41, 42, 43, 44, 45, 46, 47, 48, 49, 50, 51, 52, 53], [0.1577, 0.1503, 0.846, 0.8418, 0.1015, 0.1337, 0.8012, 0.8255, 0.4866, 0.1305, 0.4958, 0.8701, 0.9811, 0.9856, 0.8449, 0.3313, 0.4341, 0.1055, 0.3921, 0.3842, 0.4115, 0.9941, 0.504, 0.8732, 0.8406, 0.09828, 0.1307, 0.4005, 0.993, 0.4814, 0.4812, 0.4374, 0.495, 0.2912, 0.1722, 0.1682, 0.4346, 0.517, 0.5032, 0.4029, 0.4995, 0.3819, 0.4872, 0.4425, 0.7515, 0.7421, 0.4034, 0.4773, 0.4715, 0.3966]): _vg.add([_i], _w, 'REPLACE')
_vg = ob_feetsies.vertex_groups.new(name='Bone_L.002')
for _i, _w in zip([0, 1, 2, 3, 4, 5, 6, 7, 8, 9, 10, 11, 14, 15, 16, 17, 18, 19, 20, 21, 22, 23, 25, 26, 27, 28, 29, 30, 31, 33, 34, 35, 36, 37, 38, 39, 40, 41, 42, 43, 44, 45, 46, 47, 48, 49, 50, 51, 52, 53], [0.8423, 0.8497, 0.154, 0.1582, 0.8985, 0.8663, 0.1988, 0.1745, 0.5134, 0.8695, 0.5042, 0.1299, 0.1551, 0.6687, 0.5659, 0.8945, 0.9873, 0.989, 0.6079, 0.6158, 0.9981, 0.5885, 0.496, 0.1268, 0.1594, 0.9017, 0.8693, 0.9967, 0.5995, 0.5186, 0.5188, 0.5626, 0.505, 0.7088, 0.8278, 0.8318, 0.5654, 0.483, 0.4968, 0.5971, 0.5005, 0.6181, 0.5128, 0.5575, 0.2485, 0.2579, 0.5966, 0.5227, 0.5285, 0.6034]): _vg.add([_i], _w, 'REPLACE')
_vg = ob_feetsies.vertex_groups.new(name='Bone_R.001')
_vg = ob_feetsies.vertex_groups.new(name='Bone_R.002')
_m = ob_feetsies.modifiers.new('Mirror', 'MIRROR')
_m = ob_feetsies.modifiers.new('Armature', 'ARMATURE')
_m.object = ob_armature_001
ob_sun.location = (0.0, 0.0, 0.0)
ob_sun.lineart.crease_threshold = 0.0
ob_camera.location = (0.0, -8.093, 3.174)
ob_camera.rotation_euler = (1.215, -0.0, 0.0)
ob_camera.lock_rotations_4d = False
ob_camera.empty_display_type = 'ARROWS'
ob_camera.color = (0.0, 0.0, 0.0, 0.0)
ob_camera.display_type = 'WIRE'
ob_camera.lineart.crease_threshold = 0.0

# ---- collection membership
col_collection_1.objects.link(ob_armature_001)
col_collection_1.objects.link(ob_torso)
col_collection_1.objects.link(ob_eyes)
col_collection_1.objects.link(ob_beak)
col_collection_1.objects.link(ob_arms)
col_collection_1.objects.link(ob_feetsies)
col_collection_1.objects.link(ob_sun)
col_collection_1.objects.link(ob_camera)

# ---- scene / render settings (as saved in the file)
scene.camera = ob_camera
scene.frame_start = 1; scene.frame_end = 24; scene.frame_set(0)
scene.render.engine = 'CYCLES'
scene.render.image_settings.file_format = 'FFMPEG'
scene.render.image_settings.color_mode = 'RGB'
scene.render.dither_intensity = 0.0
scene.render.use_motion_blur = True
scene.cycles.use_denoising = False
scene.cycles.samples = 128
scene.cycles.sampling_pattern = 'TABULATED_SOBOL'
scene.cycles.use_adaptive_sampling = False
scene.cycles.use_light_tree = False
scene.cycles.blur_glossy = 0.0
scene.cycles.sample_clamp_indirect = 0.0
scene.view_settings.view_transform = 'Standard'
bpy.context.view_layer.update()
